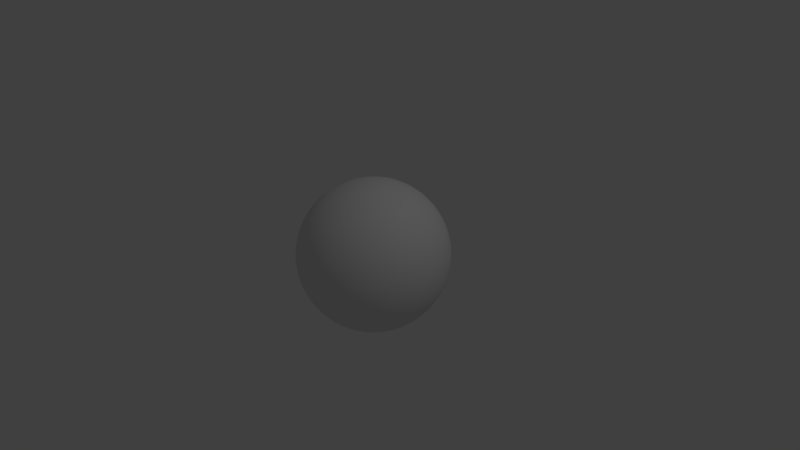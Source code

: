 # Source: ball.blend  (saved by Blender 2.67.0; exported with 4.5.12 LTS)
import bpy
from mathutils import Matrix  # noqa: F401  (used for matrix-valued properties, if any)

bpy.ops.wm.read_factory_settings(use_empty=True)
scene = bpy.context.scene
scene.name = 'Scene'

# ---- collections
col_collection_1 = bpy.data.collections.new('Collection 1'); scene.collection.children.link(col_collection_1)

# ---- materials (node trees are filled in below, after node groups)
mat_ball = bpy.data.materials.new('ball')
mat_ball.alpha_threshold = 0.0
mat_ball.use_transparent_shadow = False
mat_ball.roughness = 0.5
mat_ball.line_color = (0.0, 0.0, 0.0, 1.0)

# ---- material node trees

# ---- world
world_world = bpy.data.worlds.new('World'); scene.world = world_world
world_world.color = (0.05088, 0.05088, 0.05088)
world_world.use_sun_shadow = False
world_world.sun_shadow_jitter_overblur = 0.0
world_world.cycles.sampling_method = 'MANUAL'
world_world.cycles.sample_map_resolution = 256

# ---- cameras
cam_camera = bpy.data.cameras.new('Camera')
cam_camera.clip_end = 100.0
cam_camera.lens = 35.0
cam_camera.sensor_width = 32.0
cam_camera.sensor_height = 18.0
cam_camera.ortho_scale = 7.314
cam_camera.dof.focus_distance = 0.0
cam_camera.dof.aperture_fstop = 128.0

# ---- lights
light_lamp = bpy.data.lights.new('Lamp', 'POINT')
light_lamp.transmission_factor = 0.0
light_lamp.cutoff_distance = 30.0
light_lamp.energy = 100.0
light_lamp.shadow_buffer_clip_start = 1.001
light_lamp.shadow_soft_size = 0.1
light_lamp.shadow_maximum_resolution = 0.006
light_lamp.use_absolute_resolution = True
light_lamp.cycles.use_multiple_importance_sampling = False

# ---- meshes
me_ball = bpy.data.meshes.new('ball')
me_ball.from_pydata([(-0.1545, 0.02447, 0.9877), (-0.3052, 0.04834, 0.9511), (-0.4484, 0.07102, 0.891), (-0.5805, 0.09195, 0.809), (-0.6984, 0.1106, 0.7071), (-0.7991, 0.1266, 0.5878), (-0.88, 0.1394, 0.454), (-0.9393, 0.1488, 0.309), (-0.9755, 0.1545, 0.1564), (-0.9877, 0.1564, -1.788e-07), (-0.9755, 0.1545, -0.1564), (-0.9393, 0.1488, -0.309), (-0.88, 0.1394, -0.454), (-0.7991, 0.1266, -0.5878), (-0.6984, 0.1106, -0.7071), (-0.5805, 0.09195, -0.809), (-0.4484, 0.07102, -0.891), (-0.3052, 0.04834, -0.9511), (-0.1545, 0.02447, -0.9877), (-0.1488, 0.04834, 0.9877), (-0.2939, 0.09549, 0.9511), (-0.4318, 0.1403, 0.891), (-0.559, 0.1816, 0.809), (-0.6725, 0.2185, 0.7071), (-0.7694, 0.25, 0.5878), (-0.8474, 0.2753, 0.454), (-0.9045, 0.2939, 0.309), (-0.9393, 0.3052, 0.1564), (-0.9511, 0.309, -1.788e-07), (-0.9393, 0.3052, -0.1564), (-0.9045, 0.2939, -0.309), (-0.8474, 0.2753, -0.454), (-0.7694, 0.25, -0.5878), (-0.6725, 0.2185, -0.7071), (-0.559, 0.1816, -0.809), (-0.4318, 0.1403, -0.891), (-0.2939, 0.09549, -0.9511), (-0.1488, 0.04834, -0.9877), (-0.1394, 0.07102, 0.9877), (-0.2753, 0.1403, 0.9511), (-0.4045, 0.2061, 0.891), (-0.5237, 0.2668, 0.809), (-0.63, 0.321, 0.7071), (-0.7208, 0.3673, 0.5878), (-0.7939, 0.4045, 0.454), (-0.8474, 0.4318, 0.309), (-0.88, 0.4484, 0.1564), (-0.891, 0.454, -1.788e-07), (-0.88, 0.4484, -0.1564), (-0.8474, 0.4318, -0.309), (-0.7939, 0.4045, -0.454), (-0.7208, 0.3673, -0.5878), (-0.63, 0.321, -0.7071), (-0.5237, 0.2668, -0.809), (-0.4045, 0.2061, -0.891), (-0.2753, 0.1403, -0.9511), (-0.1394, 0.07102, -0.9877), (-0.1266, 0.09195, 0.9877), (-0.25, 0.1816, 0.9511), (-0.3673, 0.2668, 0.891), (-0.4755, 0.3455, 0.809), (-0.5721, 0.4156, 0.7071), (-0.6545, 0.4755, 0.5878), (-0.7208, 0.5237, 0.454), (-0.7694, 0.559, 0.309), (-0.7991, 0.5805, 0.1564), (-0.809, 0.5878, -1.788e-07), (-0.7991, 0.5805, -0.1564), (-0.7694, 0.559, -0.309), (-0.7208, 0.5237, -0.454), (-0.6545, 0.4755, -0.5878), (-0.5721, 0.4156, -0.7071), (-0.4755, 0.3455, -0.809), (-0.3673, 0.2668, -0.891), (-0.25, 0.1816, -0.9511), (-0.1266, 0.09195, -0.9877), (-0.1106, 0.1106, 0.9877), (-0.2185, 0.2185, 0.9511), (-0.321, 0.321, 0.891), (-0.4156, 0.4156, 0.809), (-0.5, 0.5, 0.7071), (-0.5721, 0.5721, 0.5878), (-0.63, 0.63, 0.454), (-0.6725, 0.6725, 0.309), (-0.6984, 0.6984, 0.1564), (-0.7071, 0.7071, -1.788e-07), (-0.6984, 0.6984, -0.1564), (-0.6725, 0.6725, -0.309), (-0.63, 0.63, -0.454), (-0.5721, 0.5721, -0.5878), (-0.5, 0.5, -0.7071), (-0.4156, 0.4156, -0.809), (-0.321, 0.321, -0.891), (-0.2185, 0.2185, -0.9511), (-0.1106, 0.1106, -0.9877), (-0.09195, 0.1266, 0.9877), (-0.1816, 0.25, 0.9511), (-0.2668, 0.3673, 0.891), (-0.3455, 0.4755, 0.809), (-0.4156, 0.5721, 0.7071), (-0.4755, 0.6545, 0.5878), (-0.5237, 0.7208, 0.454), (-0.559, 0.7694, 0.309), (-0.5805, 0.7991, 0.1564), (-0.5878, 0.809, -1.788e-07), (-0.5805, 0.7991, -0.1564), (-0.559, 0.7694, -0.309), (-0.5237, 0.7208, -0.454), (-0.4755, 0.6545, -0.5878), (-0.4156, 0.5721, -0.7071), (-0.3455, 0.4755, -0.809), (-0.2668, 0.3673, -0.891), (-0.1816, 0.25, -0.9511), (-0.09195, 0.1266, -0.9877), (-0.07102, 0.1394, 0.9877), (-0.1403, 0.2753, 0.9511), (-0.2061, 0.4045, 0.891), (-0.2668, 0.5237, 0.809), (-0.321, 0.63, 0.7071), (-0.3673, 0.7208, 0.5878), (-0.4045, 0.7939, 0.454), (-0.4318, 0.8474, 0.309), (-0.4484, 0.88, 0.1564), (-0.454, 0.891, -1.788e-07), (-0.4484, 0.88, -0.1564), (-0.4318, 0.8474, -0.309), (-0.4045, 0.7939, -0.454), (-0.3673, 0.7208, -0.5878), (-0.321, 0.63, -0.7071), (-0.2668, 0.5237, -0.809), (-0.2061, 0.4045, -0.891), (-0.1403, 0.2753, -0.9511), (-0.07102, 0.1394, -0.9877), (-0.04834, 0.1488, 0.9877), (-0.09549, 0.2939, 0.9511), (-0.1403, 0.4318, 0.891), (-0.1816, 0.559, 0.809), (-0.2185, 0.6725, 0.7071), (-0.25, 0.7694, 0.5878), (-0.2753, 0.8474, 0.454), (-0.2939, 0.9045, 0.309), (-0.3052, 0.9393, 0.1564), (-0.309, 0.9511, -1.788e-07), (-0.3052, 0.9393, -0.1564), (-0.2939, 0.9045, -0.309), (-0.2753, 0.8474, -0.454), (-0.25, 0.7694, -0.5878), (-0.2185, 0.6725, -0.7071), (-0.1816, 0.559, -0.809), (-0.1403, 0.4318, -0.891), (-0.09549, 0.2939, -0.9511), (-0.04834, 0.1488, -0.9877), (-0.02447, 0.1545, 0.9877), (-0.04834, 0.3052, 0.9511), (-0.07102, 0.4484, 0.891), (-0.09195, 0.5805, 0.809), (-0.1106, 0.6984, 0.7071), (-0.1266, 0.7991, 0.5878), (-0.1394, 0.88, 0.454), (-0.1488, 0.9393, 0.309), (-0.1545, 0.9755, 0.1564), (-0.1564, 0.9877, -1.788e-07), (-0.1545, 0.9755, -0.1564), (-0.1488, 0.9393, -0.309), (-0.1394, 0.88, -0.454), (-0.1266, 0.7991, -0.5878), (-0.1106, 0.6984, -0.7071), (-0.09195, 0.5805, -0.809), (-0.07102, 0.4484, -0.891), (-0.04834, 0.3052, -0.9511), (-0.02447, 0.1545, -0.9877), (7.895e-07, 0.1564, 0.9877), (7.532e-07, 0.309, 0.9511), (7.818e-07, 0.454, 0.891), (7.666e-07, 0.5878, 0.809), (7.663e-07, 0.7071, 0.7071), (7.605e-07, 0.809, 0.5878), (7.355e-07, 0.891, 0.454), (6.839e-07, 0.9511, 0.309), (7.08e-07, 0.9877, 0.1564), (7.699e-07, 1.0, -1.788e-07), (6.732e-07, 0.9877, -0.1564), (7.629e-07, 0.9511, -0.309), (7.664e-07, 0.891, -0.454), (7.821e-07, 0.809, -0.5878), (7.364e-07, 0.7071, -0.7071), (7.696e-07, 0.5878, -0.809), (7.816e-07, 0.454, -0.891), (7.711e-07, 0.309, -0.9511), (7.898e-07, 0.1564, -0.9877), (0.02447, 0.1545, 0.9877), (0.04834, 0.3052, 0.9511), (0.07102, 0.4484, 0.891), (0.09195, 0.5805, 0.809), (0.1106, 0.6984, 0.7071), (0.1266, 0.7991, 0.5878), (0.1394, 0.88, 0.454), (0.1488, 0.9393, 0.309), (0.1545, 0.9755, 0.1564), (0.1564, 0.9877, -1.788e-07), (0.1545, 0.9755, -0.1564), (0.1488, 0.9393, -0.309), (0.1394, 0.88, -0.454), (0.1266, 0.7991, -0.5878), (0.1106, 0.6984, -0.7071), (0.09195, 0.5805, -0.809), (0.07102, 0.4484, -0.891), (0.04834, 0.3052, -0.9511), (0.02447, 0.1545, -0.9877), (0.04834, 0.1488, 0.9877), (0.09549, 0.2939, 0.9511), (0.1403, 0.4318, 0.891), (0.1816, 0.559, 0.809), (0.2185, 0.6725, 0.7071), (0.25, 0.7694, 0.5878), (0.2753, 0.8474, 0.454), (0.2939, 0.9045, 0.309), (0.3052, 0.9393, 0.1564), (0.309, 0.9511, -1.788e-07), (0.3052, 0.9393, -0.1564), (0.2939, 0.9045, -0.309), (0.2753, 0.8474, -0.454), (0.25, 0.7694, -0.5878), (0.2185, 0.6725, -0.7071), (0.1816, 0.559, -0.809), (0.1403, 0.4318, -0.891), (0.09549, 0.2939, -0.9511), (0.04834, 0.1488, -0.9877), (0.07102, 0.1394, 0.9877), (0.1403, 0.2753, 0.9511), (0.2061, 0.4045, 0.891), (0.2669, 0.5237, 0.809), (0.321, 0.63, 0.7071), (0.3673, 0.7208, 0.5878), (0.4045, 0.7939, 0.454), (0.4318, 0.8474, 0.309), (0.4484, 0.88, 0.1564), (0.454, 0.891, -1.788e-07), (0.4484, 0.88, -0.1564), (0.4318, 0.8474, -0.309), (0.4045, 0.7939, -0.454), (0.3673, 0.7208, -0.5878), (0.321, 0.63, -0.7071), (0.2668, 0.5237, -0.809), (0.2061, 0.4045, -0.891), (0.1403, 0.2753, -0.9511), (0.07102, 0.1394, -0.9877), (0.09195, 0.1266, 0.9877), (0.1816, 0.25, 0.9511), (0.2669, 0.3673, 0.891), (0.3455, 0.4755, 0.809), (0.4156, 0.5721, 0.7071), (0.4755, 0.6545, 0.5878), (0.5237, 0.7208, 0.454), (0.559, 0.7694, 0.309), (0.5805, 0.7991, 0.1564), (0.5878, 0.809, -1.788e-07), (0.5805, 0.7991, -0.1564), (0.559, 0.7694, -0.309), (0.5237, 0.7208, -0.454), (0.4755, 0.6545, -0.5878), (0.4156, 0.5721, -0.7071), (0.3455, 0.4755, -0.809), (0.2668, 0.3673, -0.891), (0.1816, 0.25, -0.9511), (0.09195, 0.1266, -0.9877), (0.1106, 0.1106, 0.9877), (0.2185, 0.2185, 0.9511), (0.321, 0.321, 0.891), (0.4156, 0.4156, 0.809), (0.5, 0.5, 0.7071), (0.5721, 0.5721, 0.5878), (0.63, 0.63, 0.454), (0.6725, 0.6725, 0.309), (0.6984, 0.6984, 0.1564), (0.7071, 0.7071, -1.788e-07), (0.6984, 0.6984, -0.1564), (0.6725, 0.6725, -0.309), (0.63, 0.63, -0.454), (0.5721, 0.5721, -0.5878), (0.5, 0.5, -0.7071), (0.4156, 0.4156, -0.809), (0.321, 0.321, -0.891), (0.2185, 0.2185, -0.9511), (0.1106, 0.1106, -0.9877), (0.1266, 0.09195, 0.9877), (0.25, 0.1816, 0.9511), (0.3673, 0.2668, 0.891), (0.4755, 0.3455, 0.809), (0.5721, 0.4156, 0.7071), (0.6545, 0.4755, 0.5878), (0.7208, 0.5237, 0.454), (0.7694, 0.559, 0.309), (0.7991, 0.5805, 0.1564), (0.809, 0.5878, -1.788e-07), (0.7991, 0.5805, -0.1564), (0.7694, 0.559, -0.309), (0.7208, 0.5237, -0.454), (0.6545, 0.4755, -0.5878), (0.5721, 0.4156, -0.7071), (0.4755, 0.3455, -0.809), (0.3673, 0.2668, -0.891), (0.25, 0.1816, -0.9511), (0.1266, 0.09195, -0.9877), (0.1394, 0.07102, 0.9877), (0.2753, 0.1403, 0.9511), (0.4045, 0.2061, 0.891), (0.5237, 0.2668, 0.809), (0.63, 0.321, 0.7071), (0.7208, 0.3673, 0.5878), (0.7939, 0.4045, 0.454), (0.8474, 0.4318, 0.309), (0.88, 0.4484, 0.1564), (0.891, 0.454, -1.788e-07), (0.88, 0.4484, -0.1564), (0.8474, 0.4318, -0.309), (0.7939, 0.4045, -0.454), (0.7208, 0.3673, -0.5878), (0.63, 0.321, -0.7071), (0.5237, 0.2668, -0.809), (0.4045, 0.2061, -0.891), (0.2753, 0.1403, -0.9511), (0.1394, 0.07102, -0.9877), (0.1488, 0.04834, 0.9877), (0.2939, 0.09549, 0.9511), (0.4318, 0.1403, 0.891), (0.559, 0.1816, 0.809), (0.6725, 0.2185, 0.7071), (0.7694, 0.25, 0.5878), (0.8474, 0.2753, 0.454), (0.9045, 0.2939, 0.309), (0.9393, 0.3052, 0.1564), (0.9511, 0.309, -1.788e-07), (0.9393, 0.3052, -0.1564), (0.9045, 0.2939, -0.309), (0.8474, 0.2753, -0.454), (0.7694, 0.25, -0.5878), (0.6725, 0.2185, -0.7071), (0.559, 0.1816, -0.809), (0.4318, 0.1403, -0.891), (0.2939, 0.09549, -0.9511), (0.1488, 0.04834, -0.9877), (0.1545, 0.02447, 0.9877), (0.3052, 0.04834, 0.9511), (0.4484, 0.07102, 0.891), (0.5806, 0.09195, 0.809), (0.6984, 0.1106, 0.7071), (0.7991, 0.1266, 0.5878), (0.88, 0.1394, 0.454), (0.9393, 0.1488, 0.309), (0.9755, 0.1545, 0.1564), (0.9877, 0.1564, -1.788e-07), (0.9755, 0.1545, -0.1564), (0.9393, 0.1488, -0.309), (0.88, 0.1394, -0.454), (0.7991, 0.1266, -0.5878), (0.6984, 0.1106, -0.7071), (0.5806, 0.09195, -0.809), (0.4484, 0.07102, -0.891), (0.3052, 0.04834, -0.9511), (0.1545, 0.02447, -0.9877), (0.1564, 2.095e-08, 0.9877), (0.309, 7.966e-08, 0.9511), (0.454, 6.572e-08, 0.891), (0.5878, 5.419e-08, 0.809), (0.7071, 8.59e-08, 0.7071), (0.809, 4.36e-08, 0.5878), (0.891, 1.329e-07, 0.454), (0.9511, 1.457e-07, 0.309), (0.9877, 1.805e-07, 0.1564), (1.0, 1.28e-07, -1.788e-07), (0.9877, 2.487e-07, -0.1564), (0.9511, 1.443e-07, -0.309), (0.891, 1.26e-07, -0.454), (0.809, 7.011e-08, -0.5878), (0.7071, 1.727e-07, -0.7071), (0.5878, 1.396e-07, -0.809), (0.454, 8.341e-08, -0.891), (0.309, 3.333e-08, -0.9511), (0.1564, 2.062e-08, -0.9877), (0.1545, -0.02447, 0.9877), (0.3052, -0.04834, 0.9511), (0.4484, -0.07102, 0.891), (0.5806, -0.09195, 0.809), (0.6984, -0.1106, 0.7071), (0.7991, -0.1266, 0.5878), (0.88, -0.1394, 0.454), (0.9393, -0.1488, 0.309), (0.9755, -0.1545, 0.1564), (0.9877, -0.1564, -1.788e-07), (0.9755, -0.1545, -0.1564), (0.9393, -0.1488, -0.309), (0.88, -0.1394, -0.454), (0.7991, -0.1266, -0.5878), (0.6984, -0.1106, -0.7071), (0.5806, -0.09195, -0.809), (0.4484, -0.07102, -0.891), (0.3052, -0.04834, -0.9511), (0.1545, -0.02447, -0.9877), (0.1488, -0.04834, 0.9877), (0.2939, -0.09549, 0.9511), (0.4318, -0.1403, 0.891), (0.559, -0.1816, 0.809), (0.6725, -0.2185, 0.7071), (0.7694, -0.25, 0.5878), (0.8474, -0.2753, 0.454), (0.9045, -0.2939, 0.309), (0.9393, -0.3052, 0.1564), (0.9511, -0.309, -1.788e-07), (0.9393, -0.3052, -0.1564), (0.9045, -0.2939, -0.309), (0.8474, -0.2753, -0.454), (0.7694, -0.25, -0.5878), (0.6725, -0.2185, -0.7071), (0.559, -0.1816, -0.809), (0.4318, -0.1403, -0.891), (0.2939, -0.09549, -0.9511), (0.1488, -0.04834, -0.9877), (0.1394, -0.07102, 0.9877), (0.2753, -0.1403, 0.9511), (0.4045, -0.2061, 0.891), (0.5237, -0.2668, 0.809), (0.63, -0.321, 0.7071), (0.7208, -0.3673, 0.5878), (0.7939, -0.4045, 0.454), (0.8474, -0.4318, 0.309), (0.88, -0.4484, 0.1564), (0.891, -0.454, -1.788e-07), (0.88, -0.4484, -0.1564), (0.8474, -0.4318, -0.309), (0.7939, -0.4045, -0.454), (0.7208, -0.3673, -0.5878), (0.63, -0.321, -0.7071), (0.5237, -0.2668, -0.809), (0.4045, -0.2061, -0.891), (0.2753, -0.1403, -0.9511), (0.1394, -0.07102, -0.9877), (0.1266, -0.09195, 0.9877), (0.25, -0.1816, 0.9511), (0.3673, -0.2668, 0.891), (0.4755, -0.3455, 0.809), (0.5721, -0.4156, 0.7071), (0.6545, -0.4755, 0.5878), (0.7208, -0.5237, 0.454), (0.7694, -0.559, 0.309), (0.7991, -0.5805, 0.1564), (0.809, -0.5878, -1.788e-07), (0.7991, -0.5805, -0.1564), (0.7694, -0.559, -0.309), (0.7208, -0.5237, -0.454), (0.6545, -0.4755, -0.5878), (0.5721, -0.4156, -0.7071), (0.4755, -0.3455, -0.809), (0.3673, -0.2668, -0.891), (0.25, -0.1816, -0.9511), (0.1266, -0.09195, -0.9877), (0.1106, -0.1106, 0.9877), (0.2185, -0.2185, 0.9511), (0.321, -0.321, 0.891), (0.4156, -0.4156, 0.809), (0.5, -0.5, 0.7071), (0.5721, -0.5721, 0.5878), (0.63, -0.63, 0.454), (0.6725, -0.6725, 0.309), (0.6984, -0.6984, 0.1564), (0.7071, -0.7071, -1.788e-07), (0.6984, -0.6984, -0.1564), (0.6725, -0.6725, -0.309), (0.63, -0.63, -0.454), (0.5721, -0.5721, -0.5878), (0.5, -0.5, -0.7071), (0.4156, -0.4156, -0.809), (0.321, -0.321, -0.891), (0.2185, -0.2185, -0.9511), (0.1106, -0.1106, -0.9877), (0.09195, -0.1266, 0.9877), (0.1816, -0.25, 0.9511), (0.2669, -0.3673, 0.891), (0.3455, -0.4755, 0.809), (0.4156, -0.5721, 0.7071), (0.4755, -0.6545, 0.5878), (0.5237, -0.7208, 0.454), (0.559, -0.7694, 0.309), (0.5806, -0.7991, 0.1564), (0.5878, -0.809, -1.788e-07), (0.5806, -0.7991, -0.1564), (0.559, -0.7694, -0.309), (0.5237, -0.7208, -0.454), (0.4755, -0.6545, -0.5878), (0.4156, -0.5721, -0.7071), (0.3455, -0.4755, -0.809), (0.2669, -0.3673, -0.891), (0.1816, -0.25, -0.9511), (0.09195, -0.1266, -0.9877), (0.07102, -0.1394, 0.9877), (0.1403, -0.2753, 0.9511), (0.2061, -0.4045, 0.891), (0.2669, -0.5237, 0.809), (0.321, -0.63, 0.7071), (0.3673, -0.7208, 0.5878), (0.4045, -0.7939, 0.454), (0.4318, -0.8474, 0.309), (0.4484, -0.88, 0.1564), (0.454, -0.891, -1.788e-07), (0.4484, -0.88, -0.1564), (0.4318, -0.8474, -0.309), (0.4045, -0.7939, -0.454), (0.3673, -0.7208, -0.5878), (0.321, -0.63, -0.7071), (0.2669, -0.5237, -0.809), (0.2061, -0.4045, -0.891), (0.1403, -0.2753, -0.9511), (0.07102, -0.1394, -0.9877), (0.04834, -0.1488, 0.9877), (0.09549, -0.2939, 0.9511), (0.1403, -0.4318, 0.891), (0.1816, -0.559, 0.809), (0.2185, -0.6725, 0.7071), (0.25, -0.7694, 0.5878), (0.2753, -0.8474, 0.454), (0.2939, -0.9045, 0.309), (0.3052, -0.9393, 0.1564), (0.309, -0.9511, -1.788e-07), (0.3052, -0.9393, -0.1564), (0.2939, -0.9045, -0.309), (0.2753, -0.8474, -0.454), (0.25, -0.7694, -0.5878), (0.2185, -0.6725, -0.7071), (0.1816, -0.559, -0.809), (0.1403, -0.4318, -0.891), (0.09549, -0.2939, -0.9511), (0.04834, -0.1488, -0.9877), (0.02447, -0.1545, 0.9877), (0.04834, -0.3052, 0.9511), (0.07102, -0.4484, 0.891), (0.09195, -0.5805, 0.809), (0.1106, -0.6984, 0.7071), (0.1266, -0.7991, 0.5878), (0.1394, -0.88, 0.454), (0.1488, -0.9393, 0.309), (0.1545, -0.9755, 0.1564), (0.1564, -0.9877, -1.788e-07), (0.1545, -0.9755, -0.1564), (0.1488, -0.9393, -0.309), (0.1394, -0.88, -0.454), (0.1266, -0.7991, -0.5878), (0.1106, -0.6984, -0.7071), (0.09195, -0.5805, -0.809), (0.07102, -0.4484, -0.891), (0.04834, -0.3052, -0.9511), (0.02447, -0.1545, -0.9877), (8.355e-07, -0.1564, 0.9877), (9.071e-07, -0.309, 0.9511), (9.106e-07, -0.454, 0.891), (9.412e-07, -0.5878, 0.809), (8.9e-07, -0.7071, 0.7071), (9.601e-07, -0.809, 0.5878), (9.37e-07, -0.891, 0.454), (1.044e-06, -0.9511, 0.309), (1.043e-06, -0.9877, 0.1564), (1.041e-06, -1.0, -1.788e-07), (1.128e-06, -0.9877, -0.1564), (1.042e-06, -0.9511, -0.309), (9.89e-07, -0.891, -0.454), (9.424e-07, -0.809, -0.5878), (1.078e-06, -0.7071, -0.7071), (9.457e-07, -0.5878, -0.809), (9.383e-07, -0.454, -0.891), (8.515e-07, -0.309, -0.9511), (8.31e-07, -0.1564, -0.9877), (-0.02447, -0.1545, 0.9877), (-0.04834, -0.3052, 0.9511), (-0.07102, -0.4484, 0.891), (-0.09195, -0.5805, 0.809), (-0.1106, -0.6984, 0.7071), (-0.1266, -0.7991, 0.5878), (-0.1394, -0.88, 0.454), (-0.1488, -0.9393, 0.309), (-0.1545, -0.9755, 0.1564), (-0.1564, -0.9877, -1.788e-07), (-0.1545, -0.9755, -0.1564), (-0.1488, -0.9393, -0.309), (-0.1394, -0.88, -0.454), (-0.1266, -0.7991, -0.5878), (-0.1106, -0.6984, -0.7071), (-0.09195, -0.5805, -0.809), (-0.07102, -0.4484, -0.891), (-0.04834, -0.3052, -0.9511), (-0.02447, -0.1545, -0.9877), (-0.04834, -0.1488, 0.9877), (-0.09549, -0.2939, 0.9511), (-0.1403, -0.4318, 0.891), (-0.1816, -0.559, 0.809), (-0.2185, -0.6725, 0.7071), (-0.25, -0.7694, 0.5878), (-0.2753, -0.8474, 0.454), (-0.2939, -0.9045, 0.309), (-0.3052, -0.9393, 0.1564), (-0.309, -0.9511, -1.788e-07), (-0.3052, -0.9393, -0.1564), (-0.2939, -0.9045, -0.309), (-0.2753, -0.8474, -0.454), (-0.25, -0.7694, -0.5878), (-0.2185, -0.6725, -0.7071), (-0.1816, -0.559, -0.809), (-0.1403, -0.4318, -0.891), (-0.09549, -0.2939, -0.9511), (-0.04834, -0.1488, -0.9877), (-0.07102, -0.1394, 0.9877), (-0.1403, -0.2753, 0.9511), (-0.2061, -0.4045, 0.891), (-0.2668, -0.5237, 0.809), (-0.321, -0.63, 0.7071), (-0.3673, -0.7208, 0.5878), (-0.4045, -0.7939, 0.454), (-0.4318, -0.8474, 0.309), (-0.4484, -0.88, 0.1564), (-0.454, -0.891, -1.788e-07), (-0.4484, -0.88, -0.1564), (-0.4318, -0.8474, -0.309), (-0.4045, -0.7939, -0.454), (-0.3673, -0.7208, -0.5878), (-0.321, -0.63, -0.7071), (-0.2668, -0.5237, -0.809), (-0.2061, -0.4045, -0.891), (-0.1403, -0.2753, -0.9511), (-0.07102, -0.1394, -0.9877), (-0.09195, -0.1266, 0.9877), (-0.1816, -0.25, 0.9511), (-0.2668, -0.3673, 0.891), (-0.3455, -0.4755, 0.809), (-0.4156, -0.5721, 0.7071), (-0.4755, -0.6545, 0.5878), (-0.5237, -0.7208, 0.454), (-0.559, -0.7694, 0.309), (-0.5805, -0.7991, 0.1564), (-0.5878, -0.809, -1.788e-07), (-0.5805, -0.7991, -0.1564), (-0.559, -0.7694, -0.309), (-0.5237, -0.7208, -0.454), (-0.4755, -0.6545, -0.5878), (-0.4156, -0.5721, -0.7071), (-0.3455, -0.4755, -0.809), (-0.2668, -0.3673, -0.891), (-0.1816, -0.25, -0.9511), (-0.09195, -0.1266, -0.9877), (2.351e-07, -5.676e-07, 1.0), (-0.1106, -0.1106, 0.9877), (-0.2185, -0.2185, 0.9511), (-0.321, -0.321, 0.891), (-0.4156, -0.4156, 0.809), (-0.5, -0.5, 0.7071), (-0.5721, -0.5721, 0.5878), (-0.63, -0.63, 0.454), (-0.6725, -0.6725, 0.309), (-0.6984, -0.6984, 0.1564), (-0.7071, -0.7071, -1.788e-07), (-0.6984, -0.6984, -0.1564), (-0.6725, -0.6725, -0.309), (-0.63, -0.63, -0.454), (-0.5721, -0.5721, -0.5878), (-0.5, -0.5, -0.7071), (-0.4156, -0.4156, -0.809), (-0.321, -0.321, -0.891), (-0.2185, -0.2185, -0.9511), (-0.1106, -0.1106, -0.9877), (-0.1266, -0.09195, 0.9877), (-0.25, -0.1816, 0.9511), (-0.3673, -0.2668, 0.891), (-0.4755, -0.3455, 0.809), (-0.5721, -0.4156, 0.7071), (-0.6545, -0.4755, 0.5878), (-0.7208, -0.5237, 0.454), (-0.7694, -0.559, 0.309), (-0.7991, -0.5805, 0.1564), (-0.809, -0.5878, -1.788e-07), (-0.7991, -0.5806, -0.1564), (-0.7694, -0.559, -0.309), (-0.7208, -0.5237, -0.454), (-0.6545, -0.4755, -0.5878), (-0.5721, -0.4156, -0.7071), (-0.4755, -0.3455, -0.809), (-0.3673, -0.2668, -0.891), (-0.25, -0.1816, -0.9511), (-0.1266, -0.09195, -0.9877), (-0.1394, -0.07102, 0.9877), (-0.2753, -0.1403, 0.9511), (-0.4045, -0.2061, 0.891), (-0.5237, -0.2668, 0.809), (-0.63, -0.321, 0.7071), (-0.7208, -0.3673, 0.5878), (-0.7939, -0.4045, 0.454), (-0.8474, -0.4318, 0.309), (-0.88, -0.4484, 0.1564), (-0.891, -0.454, -1.788e-07), (-0.88, -0.4484, -0.1564), (-0.8474, -0.4318, -0.309), (-0.7939, -0.4045, -0.454), (-0.7208, -0.3673, -0.5878), (-0.63, -0.321, -0.7071), (-0.5237, -0.2668, -0.809), (-0.4045, -0.2061, -0.891), (-0.2753, -0.1403, -0.9511), (-0.1394, -0.07102, -0.9877), (-0.1488, -0.04834, 0.9877), (-0.2939, -0.09549, 0.9511), (-0.4318, -0.1403, 0.891), (-0.559, -0.1816, 0.809), (-0.6725, -0.2185, 0.7071), (-0.7694, -0.25, 0.5878), (-0.8474, -0.2753, 0.454), (-0.9045, -0.2939, 0.309), (-0.9393, -0.3052, 0.1564), (-0.9511, -0.309, -1.788e-07), (-0.9393, -0.3052, -0.1564), (-0.9045, -0.2939, -0.309), (-0.8474, -0.2753, -0.454), (-0.7694, -0.25, -0.5878), (-0.6725, -0.2185, -0.7071), (-0.559, -0.1816, -0.809), (-0.4318, -0.1403, -0.891), (-0.2939, -0.09549, -0.9511), (-0.1488, -0.04834, -0.9877), (-0.1545, -0.02447, 0.9877), (-0.3052, -0.04834, 0.9511), (-0.4484, -0.07102, 0.891), (-0.5805, -0.09195, 0.809), (-0.6984, -0.1106, 0.7071), (-0.7991, -0.1266, 0.5878), (-0.88, -0.1394, 0.454), (-0.9393, -0.1488, 0.309), (-0.9755, -0.1545, 0.1564), (-0.9877, -0.1564, -1.788e-07), (-0.9755, -0.1545, -0.1564), (-0.9393, -0.1488, -0.309), (-0.88, -0.1394, -0.454), (-0.7991, -0.1266, -0.5878), (-0.6984, -0.1106, -0.7071), (-0.5805, -0.09195, -0.809), (-0.4484, -0.07102, -0.891), (-0.3052, -0.04834, -0.9511), (-0.1545, -0.02447, -0.9877), (8.027e-07, 0.0, -1.0), (-0.1564, -4.474e-08, 0.9877), (-0.309, -1.255e-07, 0.9511), (-0.454, -1.086e-07, 0.891), (-0.5878, -1.567e-07, 0.809), (-0.7071, -1.423e-07, 0.7071), (-0.809, -2.526e-07, 0.5878), (-0.891, -1.799e-07, 0.454), (-0.9511, -3.508e-07, 0.309), (-0.9877, -3.213e-07, 0.1564), (-1.0, -2.928e-07, -1.788e-07), (-0.9877, -4.498e-07, -0.1564), (-0.9511, -3.238e-07, -0.309), (-0.891, -2.373e-07, -0.454), (-0.809, -1.947e-07, -0.5878), (-0.7071, -3.376e-07, -0.7071), (-0.5878, -1.999e-07, -0.809), (-0.454, -1.852e-07, -0.891), (-0.309, -8.361e-08, -0.9511), (-0.1564, -5.127e-08, -0.9877)], [], [(17, 16, 35, 36), (14, 13, 32, 33), (11, 10, 29, 30), (8, 7, 26, 27), (5, 4, 23, 24), (2, 1, 20, 21), (16, 15, 34, 35), (13, 12, 31, 32), (10, 9, 28, 29), (7, 6, 25, 26), (4, 3, 22, 23), (1, 0, 19, 20), (18, 17, 36, 37), (15, 14, 33, 34), (12, 11, 30, 31), (9, 8, 27, 28), (6, 5, 24, 25), (3, 2, 21, 22), (30, 29, 48, 49), (27, 26, 45, 46), (24, 23, 42, 43), (21, 20, 39, 40), (35, 34, 53, 54), (32, 31, 50, 51), (29, 28, 47, 48), (26, 25, 44, 45), (23, 22, 41, 42), (20, 19, 38, 39), (37, 36, 55, 56), (34, 33, 52, 53), (31, 30, 49, 50), (28, 27, 46, 47), (25, 24, 43, 44), (22, 21, 40, 41), (36, 35, 54, 55), (33, 32, 51, 52), (43, 42, 61, 62), (40, 39, 58, 59), (54, 53, 72, 73), (51, 50, 69, 70), (48, 47, 66, 67), (45, 44, 63, 64), (42, 41, 60, 61), (39, 38, 57, 58), (56, 55, 74, 75), (53, 52, 71, 72), (50, 49, 68, 69), (47, 46, 65, 66), (44, 43, 62, 63), (41, 40, 59, 60), (55, 54, 73, 74), (52, 51, 70, 71), (49, 48, 67, 68), (46, 45, 64, 65), (73, 72, 91, 92), (70, 69, 88, 89), (67, 66, 85, 86), (64, 63, 82, 83), (61, 60, 79, 80), (58, 57, 76, 77), (75, 74, 93, 94), (72, 71, 90, 91), (69, 68, 87, 88), (66, 65, 84, 85), (63, 62, 81, 82), (60, 59, 78, 79), (74, 73, 92, 93), (71, 70, 89, 90), (68, 67, 86, 87), (65, 64, 83, 84), (62, 61, 80, 81), (59, 58, 77, 78), (92, 91, 110, 111), (89, 88, 107, 108), (86, 85, 104, 105), (83, 82, 101, 102), (80, 79, 98, 99), (77, 76, 95, 96), (94, 93, 112, 113), (91, 90, 109, 110), (88, 87, 106, 107), (85, 84, 103, 104), (82, 81, 100, 101), (79, 78, 97, 98), (93, 92, 111, 112), (90, 89, 108, 109), (87, 86, 105, 106), (84, 83, 102, 103), (81, 80, 99, 100), (78, 77, 96, 97), (111, 110, 129, 130), (108, 107, 126, 127), (105, 104, 123, 124), (102, 101, 120, 121), (99, 98, 117, 118), (96, 95, 114, 115), (113, 112, 131, 132), (110, 109, 128, 129), (107, 106, 125, 126), (104, 103, 122, 123), (101, 100, 119, 120), (98, 97, 116, 117), (112, 111, 130, 131), (109, 108, 127, 128), (106, 105, 124, 125), (103, 102, 121, 122), (100, 99, 118, 119), (97, 96, 115, 116), (121, 120, 139, 140), (118, 117, 136, 137), (115, 114, 133, 134), (132, 131, 150, 151), (129, 128, 147, 148), (126, 125, 144, 145), (123, 122, 141, 142), (120, 119, 138, 139), (117, 116, 135, 136), (131, 130, 149, 150), (128, 127, 146, 147), (125, 124, 143, 144), (122, 121, 140, 141), (119, 118, 137, 138), (116, 115, 134, 135), (130, 129, 148, 149), (127, 126, 145, 146), (124, 123, 142, 143), (134, 133, 152, 153), (151, 150, 169, 170), (148, 147, 166, 167), (145, 144, 163, 164), (142, 141, 160, 161), (139, 138, 157, 158), (136, 135, 154, 155), (150, 149, 168, 169), (147, 146, 165, 166), (144, 143, 162, 163), (141, 140, 159, 160), (138, 137, 156, 157), (135, 134, 153, 154), (149, 148, 167, 168), (146, 145, 164, 165), (143, 142, 161, 162), (140, 139, 158, 159), (137, 136, 155, 156), (170, 169, 188, 189), (167, 166, 185, 186), (164, 163, 182, 183), (161, 160, 179, 180), (158, 157, 176, 177), (155, 154, 173, 174), (169, 168, 187, 188), (166, 165, 184, 185), (163, 162, 181, 182), (160, 159, 178, 179), (157, 156, 175, 176), (154, 153, 172, 173), (168, 167, 186, 187), (165, 164, 183, 184), (162, 161, 180, 181), (159, 158, 177, 178), (156, 155, 174, 175), (153, 152, 171, 172), (189, 188, 207, 208), (186, 185, 204, 205), (183, 182, 201, 202), (180, 179, 198, 199), (177, 176, 195, 196), (174, 173, 192, 193), (188, 187, 206, 207), (185, 184, 203, 204), (182, 181, 200, 201), (179, 178, 197, 198), (176, 175, 194, 195), (173, 172, 191, 192), (187, 186, 205, 206), (184, 183, 202, 203), (181, 180, 199, 200), (178, 177, 196, 197), (175, 174, 193, 194), (172, 171, 190, 191), (202, 201, 220, 221), (199, 198, 217, 218), (196, 195, 214, 215), (193, 192, 211, 212), (207, 206, 225, 226), (204, 203, 222, 223), (201, 200, 219, 220), (198, 197, 216, 217), (195, 194, 213, 214), (192, 191, 210, 211), (206, 205, 224, 225), (203, 202, 221, 222), (200, 199, 218, 219), (197, 196, 215, 216), (194, 193, 212, 213), (191, 190, 209, 210), (208, 207, 226, 227), (205, 204, 223, 224), (212, 211, 230, 231), (226, 225, 244, 245), (223, 222, 241, 242), (220, 219, 238, 239), (217, 216, 235, 236), (214, 213, 232, 233), (211, 210, 229, 230), (225, 224, 243, 244), (222, 221, 240, 241), (219, 218, 237, 238), (216, 215, 234, 235), (213, 212, 231, 232), (210, 209, 228, 229), (227, 226, 245, 246), (224, 223, 242, 243), (221, 220, 239, 240), (218, 217, 236, 237), (215, 214, 233, 234), (245, 244, 263, 264), (242, 241, 260, 261), (239, 238, 257, 258), (236, 235, 254, 255), (233, 232, 251, 252), (230, 229, 248, 249), (244, 243, 262, 263), (241, 240, 259, 260), (238, 237, 256, 257), (235, 234, 253, 254), (232, 231, 250, 251), (229, 228, 247, 248), (246, 245, 264, 265), (243, 242, 261, 262), (240, 239, 258, 259), (237, 236, 255, 256), (234, 233, 252, 253), (231, 230, 249, 250), (264, 263, 282, 283), (261, 260, 279, 280), (258, 257, 276, 277), (255, 254, 273, 274), (252, 251, 270, 271), (249, 248, 267, 268), (263, 262, 281, 282), (260, 259, 278, 279), (257, 256, 275, 276), (254, 253, 272, 273), (251, 250, 269, 270), (248, 247, 266, 267), (265, 264, 283, 284), (262, 261, 280, 281), (259, 258, 277, 278), (256, 255, 274, 275), (253, 252, 271, 272), (250, 249, 268, 269), (280, 279, 298, 299), (277, 276, 295, 296), (274, 273, 292, 293), (271, 270, 289, 290), (268, 267, 286, 287), (282, 281, 300, 301), (279, 278, 297, 298), (276, 275, 294, 295), (273, 272, 291, 292), (270, 269, 288, 289), (267, 266, 285, 286), (284, 283, 302, 303), (281, 280, 299, 300), (278, 277, 296, 297), (275, 274, 293, 294), (272, 271, 290, 291), (269, 268, 287, 288), (283, 282, 301, 302), (293, 292, 311, 312), (290, 289, 308, 309), (287, 286, 305, 306), (301, 300, 319, 320), (298, 297, 316, 317), (295, 294, 313, 314), (292, 291, 310, 311), (289, 288, 307, 308), (286, 285, 304, 305), (303, 302, 321, 322), (300, 299, 318, 319), (297, 296, 315, 316), (294, 293, 312, 313), (291, 290, 309, 310), (288, 287, 306, 307), (302, 301, 320, 321), (299, 298, 317, 318), (296, 295, 314, 315), (320, 319, 338, 339), (317, 316, 335, 336), (314, 313, 332, 333), (311, 310, 329, 330), (308, 307, 326, 327), (305, 304, 323, 324), (322, 321, 340, 341), (319, 318, 337, 338), (316, 315, 334, 335), (313, 312, 331, 332), (310, 309, 328, 329), (307, 306, 325, 326), (321, 320, 339, 340), (318, 317, 336, 337), (315, 314, 333, 334), (312, 311, 330, 331), (309, 308, 327, 328), (306, 305, 324, 325), (339, 338, 357, 358), (336, 335, 354, 355), (333, 332, 351, 352), (330, 329, 348, 349), (327, 326, 345, 346), (324, 323, 342, 343), (341, 340, 359, 360), (338, 337, 356, 357), (335, 334, 353, 354), (332, 331, 350, 351), (329, 328, 347, 348), (326, 325, 344, 345), (340, 339, 358, 359), (337, 336, 355, 356), (334, 333, 352, 353), (331, 330, 349, 350), (328, 327, 346, 347), (325, 324, 343, 344), (358, 357, 376, 377), (355, 354, 373, 374), (352, 351, 370, 371), (349, 348, 367, 368), (346, 345, 364, 365), (343, 342, 361, 362), (360, 359, 378, 379), (357, 356, 375, 376), (354, 353, 372, 373), (351, 350, 369, 370), (348, 347, 366, 367), (345, 344, 363, 364), (359, 358, 377, 378), (356, 355, 374, 375), (353, 352, 371, 372), (350, 349, 368, 369), (347, 346, 365, 366), (344, 343, 362, 363), (371, 370, 389, 390), (368, 367, 386, 387), (365, 364, 383, 384), (362, 361, 380, 381), (379, 378, 397, 398), (376, 375, 394, 395), (373, 372, 391, 392), (370, 369, 388, 389), (367, 366, 385, 386), (364, 363, 382, 383), (378, 377, 396, 397), (375, 374, 393, 394), (372, 371, 390, 391), (369, 368, 387, 388), (366, 365, 384, 385), (363, 362, 381, 382), (377, 376, 395, 396), (374, 373, 392, 393), (384, 383, 402, 403), (381, 380, 399, 400), (398, 397, 416, 417), (395, 394, 413, 414), (392, 391, 410, 411), (389, 388, 407, 408), (386, 385, 404, 405), (383, 382, 401, 402), (397, 396, 415, 416), (394, 393, 412, 413), (391, 390, 409, 410), (388, 387, 406, 407), (385, 384, 403, 404), (382, 381, 400, 401), (396, 395, 414, 415), (393, 392, 411, 412), (390, 389, 408, 409), (387, 386, 405, 406), (417, 416, 435, 436), (414, 413, 432, 433), (411, 410, 429, 430), (408, 407, 426, 427), (405, 404, 423, 424), (402, 401, 420, 421), (416, 415, 434, 435), (413, 412, 431, 432), (410, 409, 428, 429), (407, 406, 425, 426), (404, 403, 422, 423), (401, 400, 419, 420), (415, 414, 433, 434), (412, 411, 430, 431), (409, 408, 427, 428), (406, 405, 424, 425), (403, 402, 421, 422), (400, 399, 418, 419), (436, 435, 454, 455), (433, 432, 451, 452), (430, 429, 448, 449), (427, 426, 445, 446), (424, 423, 442, 443), (421, 420, 439, 440), (435, 434, 453, 454), (432, 431, 450, 451), (429, 428, 447, 448), (426, 425, 444, 445), (423, 422, 441, 442), (420, 419, 438, 439), (434, 433, 452, 453), (431, 430, 449, 450), (428, 427, 446, 447), (425, 424, 443, 444), (422, 421, 440, 441), (419, 418, 437, 438), (452, 451, 470, 471), (449, 448, 467, 468), (446, 445, 464, 465), (443, 442, 461, 462), (440, 439, 458, 459), (454, 453, 472, 473), (451, 450, 469, 470), (448, 447, 466, 467), (445, 444, 463, 464), (442, 441, 460, 461), (439, 438, 457, 458), (453, 452, 471, 472), (450, 449, 468, 469), (447, 446, 465, 466), (444, 443, 462, 463), (441, 440, 459, 460), (438, 437, 456, 457), (455, 454, 473, 474), (462, 461, 480, 481), (459, 458, 477, 478), (473, 472, 491, 492), (470, 469, 488, 489), (467, 466, 485, 486), (464, 463, 482, 483), (461, 460, 479, 480), (458, 457, 476, 477), (472, 471, 490, 491), (469, 468, 487, 488), (466, 465, 484, 485), (463, 462, 481, 482), (460, 459, 478, 479), (457, 456, 475, 476), (474, 473, 492, 493), (471, 470, 489, 490), (468, 467, 486, 487), (465, 464, 483, 484), (491, 490, 509, 510), (488, 487, 506, 507), (485, 484, 503, 504), (482, 481, 500, 501), (479, 478, 497, 498), (476, 475, 494, 495), (493, 492, 511, 512), (490, 489, 508, 509), (487, 486, 505, 506), (484, 483, 502, 503), (481, 480, 499, 500), (478, 477, 496, 497), (492, 491, 510, 511), (489, 488, 507, 508), (486, 485, 504, 505), (483, 482, 501, 502), (480, 479, 498, 499), (477, 476, 495, 496), (510, 509, 528, 529), (507, 506, 525, 526), (504, 503, 522, 523), (501, 500, 519, 520), (498, 497, 516, 517), (495, 494, 513, 514), (512, 511, 530, 531), (509, 508, 527, 528), (506, 505, 524, 525), (503, 502, 521, 522), (500, 499, 518, 519), (497, 496, 515, 516), (511, 510, 529, 530), (508, 507, 526, 527), (505, 504, 523, 524), (502, 501, 520, 521), (499, 498, 517, 518), (496, 495, 514, 515), (529, 528, 547, 548), (526, 525, 544, 545), (523, 522, 541, 542), (520, 519, 538, 539), (517, 516, 535, 536), (514, 513, 532, 533), (531, 530, 549, 550), (528, 527, 546, 547), (525, 524, 543, 544), (522, 521, 540, 541), (519, 518, 537, 538), (516, 515, 534, 535), (530, 529, 548, 549), (527, 526, 545, 546), (524, 523, 542, 543), (521, 520, 539, 540), (518, 517, 536, 537), (515, 514, 533, 534), (542, 541, 560, 561), (539, 538, 557, 558), (536, 535, 554, 555), (533, 532, 551, 552), (550, 549, 568, 569), (547, 546, 565, 566), (544, 543, 562, 563), (541, 540, 559, 560), (538, 537, 556, 557), (535, 534, 553, 554), (549, 548, 567, 568), (546, 545, 564, 565), (543, 542, 561, 562), (540, 539, 558, 559), (537, 536, 555, 556), (534, 533, 552, 553), (548, 547, 566, 567), (545, 544, 563, 564), (555, 554, 573, 574), (552, 551, 570, 571), (569, 568, 587, 588), (566, 565, 584, 585), (563, 562, 581, 582), (560, 559, 578, 579), (557, 556, 575, 576), (554, 553, 572, 573), (568, 567, 586, 587), (565, 564, 583, 584), (562, 561, 580, 581), (559, 558, 577, 578), (556, 555, 574, 575), (553, 552, 571, 572), (567, 566, 585, 586), (564, 563, 582, 583), (561, 560, 579, 580), (558, 557, 576, 577), (588, 587, 606, 607), (585, 584, 603, 604), (582, 581, 600, 601), (579, 578, 597, 598), (576, 575, 594, 595), (573, 572, 591, 592), (587, 586, 605, 606), (584, 583, 602, 603), (581, 580, 599, 600), (578, 577, 596, 597), (575, 574, 593, 594), (572, 571, 590, 591), (586, 585, 604, 605), (583, 582, 601, 602), (580, 579, 598, 599), (577, 576, 595, 596), (574, 573, 592, 593), (571, 570, 589, 590), (607, 606, 625, 626), (604, 603, 622, 623), (601, 600, 619, 620), (598, 597, 616, 617), (595, 594, 613, 614), (592, 591, 610, 611), (606, 605, 624, 625), (603, 602, 621, 622), (600, 599, 618, 619), (597, 596, 615, 616), (594, 593, 612, 613), (591, 590, 609, 610), (605, 604, 623, 624), (602, 601, 620, 621), (599, 598, 617, 618), (596, 595, 614, 615), (593, 592, 611, 612), (590, 589, 608, 609), (623, 622, 641, 642), (620, 619, 638, 639), (617, 616, 635, 636), (614, 613, 632, 633), (611, 610, 629, 630), (625, 624, 643, 644), (622, 621, 640, 641), (619, 618, 637, 638), (616, 615, 634, 635), (613, 612, 631, 632), (610, 609, 628, 629), (624, 623, 642, 643), (621, 620, 639, 640), (618, 617, 636, 637), (615, 614, 633, 634), (612, 611, 630, 631), (609, 608, 627, 628), (626, 625, 644, 645), (633, 632, 652, 653), (630, 629, 649, 650), (644, 643, 663, 664), (641, 640, 660, 661), (638, 637, 657, 658), (635, 634, 654, 655), (632, 631, 651, 652), (629, 628, 648, 649), (643, 642, 662, 663), (640, 639, 659, 660), (637, 636, 656, 657), (634, 633, 653, 654), (631, 630, 650, 651), (628, 627, 647, 648), (645, 644, 664, 665), (642, 641, 661, 662), (639, 638, 658, 659), (636, 635, 655, 656), (664, 663, 682, 683), (661, 660, 679, 680), (658, 657, 676, 677), (655, 654, 673, 674), (652, 651, 670, 671), (649, 648, 667, 668), (663, 662, 681, 682), (660, 659, 678, 679), (657, 656, 675, 676), (654, 653, 672, 673), (651, 650, 669, 670), (648, 647, 666, 667), (665, 664, 683, 684), (662, 661, 680, 681), (659, 658, 677, 678), (656, 655, 674, 675), (653, 652, 671, 672), (650, 649, 668, 669), (683, 682, 701, 702), (680, 679, 698, 699), (677, 676, 695, 696), (674, 673, 692, 693), (671, 670, 689, 690), (668, 667, 686, 687), (682, 681, 700, 701), (679, 678, 697, 698), (676, 675, 694, 695), (673, 672, 691, 692), (670, 669, 688, 689), (667, 666, 685, 686), (684, 683, 702, 703), (681, 680, 699, 700), (678, 677, 696, 697), (675, 674, 693, 694), (672, 671, 690, 691), (669, 668, 687, 688), (702, 701, 720, 721), (699, 698, 717, 718), (696, 695, 714, 715), (693, 692, 711, 712), (690, 689, 708, 709), (687, 686, 705, 706), (701, 700, 719, 720), (698, 697, 716, 717), (695, 694, 713, 714), (692, 691, 710, 711), (689, 688, 707, 708), (686, 685, 704, 705), (703, 702, 721, 722), (700, 699, 718, 719), (697, 696, 715, 716), (694, 693, 712, 713), (691, 690, 709, 710), (688, 687, 706, 707), (715, 714, 733, 734), (712, 711, 730, 731), (709, 708, 727, 728), (706, 705, 724, 725), (720, 719, 738, 739), (717, 716, 735, 736), (714, 713, 732, 733), (711, 710, 729, 730), (708, 707, 726, 727), (705, 704, 723, 724), (722, 721, 740, 741), (719, 718, 737, 738), (716, 715, 734, 735), (713, 712, 731, 732), (710, 709, 728, 729), (707, 706, 725, 726), (721, 720, 739, 740), (718, 717, 736, 737), (725, 724, 744, 745), (739, 738, 758, 759), (736, 735, 755, 756), (733, 732, 752, 753), (730, 729, 749, 750), (727, 726, 746, 747), (724, 723, 743, 744), (741, 740, 760, 761), (738, 737, 757, 758), (735, 734, 754, 755), (732, 731, 751, 752), (729, 728, 748, 749), (726, 725, 745, 746), (740, 739, 759, 760), (737, 736, 756, 757), (734, 733, 753, 754), (731, 730, 750, 751), (728, 727, 747, 748), (748, 747, 4, 5), (745, 744, 1, 2), (742, 761, 18), (759, 758, 15, 16), (756, 755, 12, 13), (753, 752, 9, 10), (750, 749, 6, 7), (747, 746, 3, 4), (744, 743, 0, 1), (761, 760, 17, 18), (758, 757, 14, 15), (755, 754, 11, 12), (752, 751, 8, 9), (749, 748, 5, 6), (746, 745, 2, 3), (743, 646, 0), (760, 759, 16, 17), (757, 756, 13, 14), (754, 753, 10, 11), (751, 750, 7, 8), (742, 18, 37), (0, 646, 19), (742, 37, 56), (19, 646, 38), (742, 56, 75), (38, 646, 57), (742, 75, 94), (57, 646, 76), (742, 94, 113), (76, 646, 95), (95, 646, 114), (742, 113, 132), (114, 646, 133), (742, 132, 151), (133, 646, 152), (742, 151, 170), (152, 646, 171), (742, 170, 189), (171, 646, 190), (742, 189, 208), (190, 646, 209), (742, 208, 227), (209, 646, 228), (742, 227, 246), (742, 246, 265), (228, 646, 247), (742, 265, 284), (247, 646, 266), (742, 284, 303), (266, 646, 285), (742, 303, 322), (285, 646, 304), (742, 322, 341), (304, 646, 323), (742, 341, 360), (323, 646, 342), (742, 360, 379), (342, 646, 361), (361, 646, 380), (742, 379, 398), (380, 646, 399), (742, 398, 417), (399, 646, 418), (742, 417, 436), (418, 646, 437), (742, 436, 455), (437, 646, 456), (742, 455, 474), (456, 646, 475), (742, 474, 493), (742, 493, 512), (475, 646, 494), (742, 512, 531), (494, 646, 513), (742, 531, 550), (513, 646, 532), (532, 646, 551), (742, 550, 569), (551, 646, 570), (742, 569, 588), (570, 646, 589), (742, 588, 607), (589, 646, 608), (742, 607, 626), (608, 646, 627), (742, 626, 645), (627, 646, 647), (742, 645, 665), (647, 646, 666), (742, 665, 684), (742, 684, 703), (666, 646, 685), (742, 703, 722), (685, 646, 704), (742, 722, 741), (704, 646, 723), (742, 741, 761), (723, 646, 743)])
me_ball.polygons.foreach_set('use_smooth', [True] * 800)
_uv = me_ball.uv_layers.new(name='UVMap')
_uv.uv.foreach_set('vector', [0.225, 0.02447, 0.225, 0.0545, 0.2, 0.0545, 0.2, 0.02447, 0.225, 0.1464, 0.225, 0.2061, 0.2, 0.2061, 0.2, 0.1464, 0.225, 0.3455, 0.225, 0.4218, 0.2, 0.4218, 0.2, 0.3455, 0.225, 0.5782, 0.225, 0.6545, 0.2, 0.6545, 0.2, 0.5782, 0.225, 0.7939, 0.225, 0.8536, 0.2, 0.8536, 0.2, 0.7939, 0.225, 0.9455, 0.225, 0.9755, 0.2, 0.9755, 0.2, 0.9455, 0.225, 0.0545, 0.225, 0.09549, 0.2, 0.09549, 0.2, 0.0545, 0.225, 0.2061, 0.225, 0.273, 0.2, 0.273, 0.2, 0.2061, 0.225, 0.4218, 0.225, 0.5, 0.2, 0.5, 0.2, 0.4218, 0.225, 0.6545, 0.225, 0.727, 0.2, 0.727, 0.2, 0.6545, 0.225, 0.8536, 0.225, 0.9045, 0.2, 0.9045, 0.2, 0.8536, 0.225, 0.9755, 0.225, 0.9938, 0.2, 0.9938, 0.2, 0.9755, 0.225, 0.006156, 0.225, 0.02447, 0.2, 0.02447, 0.2, 0.006156, 0.225, 0.09549, 0.225, 0.1464, 0.2, 0.1464, 0.2, 0.09549, 0.225, 0.273, 0.225, 0.3455, 0.2, 0.3455, 0.2, 0.273, 0.225, 0.5, 0.225, 0.5782, 0.2, 0.5782, 0.2, 0.5, 0.225, 0.727, 0.225, 0.7939, 0.2, 0.7939, 0.2, 0.727, 0.225, 0.9045, 0.225, 0.9455, 0.2, 0.9455, 0.2, 0.9045, 0.2, 0.3455, 0.2, 0.4218, 0.175, 0.4218, 0.175, 0.3455, 0.2, 0.5782, 0.2, 0.6545, 0.175, 0.6545, 0.175, 0.5782, 0.2, 0.7939, 0.2, 0.8536, 0.175, 0.8536, 0.175, 0.7939, 0.2, 0.9455, 0.2, 0.9755, 0.175, 0.9755, 0.175, 0.9455, 0.2, 0.0545, 0.2, 0.09549, 0.175, 0.09549, 0.175, 0.0545, 0.2, 0.2061, 0.2, 0.273, 0.175, 0.273, 0.175, 0.2061, 0.2, 0.4218, 0.2, 0.5, 0.175, 0.5, 0.175, 0.4218, 0.2, 0.6545, 0.2, 0.727, 0.175, 0.727, 0.175, 0.6545, 0.2, 0.8536, 0.2, 0.9045, 0.175, 0.9045, 0.175, 0.8536, 0.2, 0.9755, 0.2, 0.9938, 0.175, 0.9938, 0.175, 0.9755, 0.2, 0.006156, 0.2, 0.02447, 0.175, 0.02447, 0.175, 0.006156, 0.2, 0.09549, 0.2, 0.1464, 0.175, 0.1464, 0.175, 0.09549, 0.2, 0.273, 0.2, 0.3455, 0.175, 0.3455, 0.175, 0.273, 0.2, 0.5, 0.2, 0.5782, 0.175, 0.5782, 0.175, 0.5, 0.2, 0.727, 0.2, 0.7939, 0.175, 0.7939, 0.175, 0.727, 0.2, 0.9045, 0.2, 0.9455, 0.175, 0.9455, 0.175, 0.9045, 0.2, 0.02447, 0.2, 0.0545, 0.175, 0.0545, 0.175, 0.02447, 0.2, 0.1464, 0.2, 0.2061, 0.175, 0.2061, 0.175, 0.1464, 0.175, 0.7939, 0.175, 0.8536, 0.15, 0.8536, 0.15, 0.7939, 0.175, 0.9455, 0.175, 0.9755, 0.15, 0.9755, 0.15, 0.9455, 0.175, 0.0545, 0.175, 0.09549, 0.15, 0.09549, 0.15, 0.0545, 0.175, 0.2061, 0.175, 0.273, 0.15, 0.273, 0.15, 0.2061, 0.175, 0.4218, 0.175, 0.5, 0.15, 0.5, 0.15, 0.4218, 0.175, 0.6545, 0.175, 0.727, 0.15, 0.727, 0.15, 0.6545, 0.175, 0.8536, 0.175, 0.9045, 0.15, 0.9045, 0.15, 0.8536, 0.175, 0.9755, 0.175, 0.9938, 0.15, 0.9938, 0.15, 0.9755, 0.175, 0.006156, 0.175, 0.02447, 0.15, 0.02447, 0.15, 0.006156, 0.175, 0.09549, 0.175, 0.1464, 0.15, 0.1464, 0.15, 0.09549, 0.175, 0.273, 0.175, 0.3455, 0.15, 0.3455, 0.15, 0.273, 0.175, 0.5, 0.175, 0.5782, 0.15, 0.5782, 0.15, 0.5, 0.175, 0.727, 0.175, 0.7939, 0.15, 0.7939, 0.15, 0.727, 0.175, 0.9045, 0.175, 0.9455, 0.15, 0.9455, 0.15, 0.9045, 0.175, 0.02447, 0.175, 0.0545, 0.15, 0.0545, 0.15, 0.02447, 0.175, 0.1464, 0.175, 0.2061, 0.15, 0.2061, 0.15, 0.1464, 0.175, 0.3455, 0.175, 0.4218, 0.15, 0.4218, 0.15, 0.3455, 0.175, 0.5782, 0.175, 0.6545, 0.15, 0.6545, 0.15, 0.5782, 0.15, 0.0545, 0.15, 0.09549, 0.125, 0.09549, 0.125, 0.0545, 0.15, 0.2061, 0.15, 0.273, 0.125, 0.273, 0.125, 0.2061, 0.15, 0.4218, 0.15, 0.5, 0.125, 0.5, 0.125, 0.4218, 0.15, 0.6545, 0.15, 0.727, 0.125, 0.727, 0.125, 0.6545, 0.15, 0.8536, 0.15, 0.9045, 0.125, 0.9045, 0.125, 0.8536, 0.15, 0.9755, 0.15, 0.9938, 0.125, 0.9938, 0.125, 0.9755, 0.15, 0.006156, 0.15, 0.02447, 0.125, 0.02447, 0.125, 0.006156, 0.15, 0.09549, 0.15, 0.1464, 0.125, 0.1464, 0.125, 0.09549, 0.15, 0.273, 0.15, 0.3455, 0.125, 0.3455, 0.125, 0.273, 0.15, 0.5, 0.15, 0.5782, 0.125, 0.5782, 0.125, 0.5, 0.15, 0.727, 0.15, 0.7939, 0.125, 0.7939, 0.125, 0.727, 0.15, 0.9045, 0.15, 0.9455, 0.125, 0.9455, 0.125, 0.9045, 0.15, 0.02447, 0.15, 0.0545, 0.125, 0.0545, 0.125, 0.02447, 0.15, 0.1464, 0.15, 0.2061, 0.125, 0.2061, 0.125, 0.1464, 0.15, 0.3455, 0.15, 0.4218, 0.125, 0.4218, 0.125, 0.3455, 0.15, 0.5782, 0.15, 0.6545, 0.125, 0.6545, 0.125, 0.5782, 0.15, 0.7939, 0.15, 0.8536, 0.125, 0.8536, 0.125, 0.7939, 0.15, 0.9455, 0.15, 0.9755, 0.125, 0.9755, 0.125, 0.9455, 0.125, 0.0545, 0.125, 0.09549, 0.1, 0.09549, 0.1, 0.0545, 0.125, 0.2061, 0.125, 0.273, 0.1, 0.273, 0.1, 0.2061, 0.125, 0.4218, 0.125, 0.5, 0.1, 0.5, 0.1, 0.4218, 0.125, 0.6545, 0.125, 0.727, 0.1, 0.727, 0.1, 0.6545, 0.125, 0.8536, 0.125, 0.9045, 0.1, 0.9045, 0.1, 0.8536, 0.125, 0.9755, 0.125, 0.9938, 0.1, 0.9938, 0.1, 0.9755, 0.125, 0.006156, 0.125, 0.02447, 0.1, 0.02447, 0.1, 0.006156, 0.125, 0.09549, 0.125, 0.1464, 0.1, 0.1464, 0.1, 0.09549, 0.125, 0.273, 0.125, 0.3455, 0.1, 0.3455, 0.1, 0.273, 0.125, 0.5, 0.125, 0.5782, 0.1, 0.5782, 0.1, 0.5, 0.125, 0.727, 0.125, 0.7939, 0.1, 0.7939, 0.1, 0.727, 0.125, 0.9045, 0.125, 0.9455, 0.1, 0.9455, 0.1, 0.9045, 0.125, 0.02447, 0.125, 0.0545, 0.1, 0.0545, 0.1, 0.02447, 0.125, 0.1464, 0.125, 0.2061, 0.1, 0.2061, 0.1, 0.1464, 0.125, 0.3455, 0.125, 0.4218, 0.1, 0.4218, 0.1, 0.3455, 0.125, 0.5782, 0.125, 0.6545, 0.1, 0.6545, 0.1, 0.5782, 0.125, 0.7939, 0.125, 0.8536, 0.1, 0.8536, 0.1, 0.7939, 0.125, 0.9455, 0.125, 0.9755, 0.1, 0.9755, 0.1, 0.9455, 0.1, 0.0545, 0.1, 0.09549, 0.075, 0.09549, 0.075, 0.0545, 0.1, 0.2061, 0.1, 0.273, 0.075, 0.273, 0.075, 0.2061, 0.1, 0.4218, 0.1, 0.5, 0.075, 0.5, 0.075, 0.4218, 0.1, 0.6545, 0.1, 0.727, 0.075, 0.727, 0.075, 0.6545, 0.1, 0.8536, 0.1, 0.9045, 0.075, 0.9045, 0.075, 0.8536, 0.1, 0.9755, 0.1, 0.9938, 0.075, 0.9938, 0.075, 0.9755, 0.1, 0.006156, 0.1, 0.02447, 0.075, 0.02447, 0.075, 0.006156, 0.1, 0.09549, 0.1, 0.1464, 0.075, 0.1464, 0.075, 0.09549, 0.1, 0.273, 0.1, 0.3455, 0.075, 0.3455, 0.075, 0.273, 0.1, 0.5, 0.1, 0.5782, 0.075, 0.5782, 0.075, 0.5, 0.1, 0.727, 0.1, 0.7939, 0.075, 0.7939, 0.075, 0.727, 0.1, 0.9045, 0.1, 0.9455, 0.075, 0.9455, 0.075, 0.9045, 0.1, 0.02447, 0.1, 0.0545, 0.075, 0.0545, 0.075, 0.02447, 0.1, 0.1464, 0.1, 0.2061, 0.075, 0.2061, 0.075, 0.1464, 0.1, 0.3455, 0.1, 0.4218, 0.075, 0.4218, 0.075, 0.3455, 0.1, 0.5782, 0.1, 0.6545, 0.075, 0.6545, 0.075, 0.5782, 0.1, 0.7939, 0.1, 0.8536, 0.075, 0.8536, 0.075, 0.7939, 0.1, 0.9455, 0.1, 0.9755, 0.075, 0.9755, 0.075, 0.9455, 0.075, 0.6545, 0.075, 0.727, 0.05, 0.727, 0.05, 0.6545, 0.075, 0.8536, 0.075, 0.9045, 0.05, 0.9045, 0.05, 0.8536, 0.075, 0.9755, 0.075, 0.9938, 0.05, 0.9938, 0.05, 0.9755, 0.075, 0.006156, 0.075, 0.02447, 0.05, 0.02447, 0.05, 0.006156, 0.075, 0.09549, 0.075, 0.1464, 0.05, 0.1464, 0.05, 0.09549, 0.075, 0.273, 0.075, 0.3455, 0.05, 0.3455, 0.05, 0.273, 0.075, 0.5, 0.075, 0.5782, 0.05, 0.5782, 0.05, 0.5, 0.075, 0.727, 0.075, 0.7939, 0.05, 0.7939, 0.05, 0.727, 0.075, 0.9045, 0.075, 0.9455, 0.05, 0.9455, 0.05, 0.9045, 0.075, 0.02447, 0.075, 0.0545, 0.05, 0.0545, 0.05, 0.02447, 0.075, 0.1464, 0.075, 0.2061, 0.05, 0.2061, 0.05, 0.1464, 0.075, 0.3455, 0.075, 0.4218, 0.05, 0.4218, 0.05, 0.3455, 0.075, 0.5782, 0.075, 0.6545, 0.05, 0.6545, 0.05, 0.5782, 0.075, 0.7939, 0.075, 0.8536, 0.05, 0.8536, 0.05, 0.7939, 0.075, 0.9455, 0.075, 0.9755, 0.05, 0.9755, 0.05, 0.9455, 0.075, 0.0545, 0.075, 0.09549, 0.05, 0.09549, 0.05, 0.0545, 0.075, 0.2061, 0.075, 0.273, 0.05, 0.273, 0.05, 0.2061, 0.075, 0.4218, 0.075, 0.5, 0.05, 0.5, 0.05, 0.4218, 0.05, 0.9755, 0.05, 0.9938, 0.025, 0.9938, 0.025, 0.9755, 0.05, 0.006156, 0.05, 0.02447, 0.025, 0.02447, 0.025, 0.006156, 0.05, 0.09549, 0.05, 0.1464, 0.025, 0.1464, 0.025, 0.09549, 0.05, 0.273, 0.05, 0.3455, 0.025, 0.3455, 0.025, 0.273, 0.05, 0.5, 0.05, 0.5782, 0.025, 0.5782, 0.025, 0.5, 0.05, 0.727, 0.05, 0.7939, 0.025, 0.7939, 0.025, 0.727, 0.05, 0.9045, 0.05, 0.9455, 0.025, 0.9455, 0.025, 0.9045, 0.05, 0.02447, 0.05, 0.0545, 0.025, 0.0545, 0.025, 0.02447, 0.05, 0.1464, 0.05, 0.2061, 0.025, 0.2061, 0.025, 0.1464, 0.05, 0.3455, 0.05, 0.4218, 0.025, 0.4218, 0.025, 0.3455, 0.05, 0.5782, 0.05, 0.6545, 0.025, 0.6545, 0.025, 0.5782, 0.05, 0.7939, 0.05, 0.8536, 0.025, 0.8536, 0.025, 0.7939, 0.05, 0.9455, 0.05, 0.9755, 0.025, 0.9755, 0.025, 0.9455, 0.05, 0.0545, 0.05, 0.09549, 0.025, 0.09549, 0.025, 0.0545, 0.05, 0.2061, 0.05, 0.273, 0.025, 0.273, 0.025, 0.2061, 0.05, 0.4218, 0.05, 0.5, 0.025, 0.5, 0.025, 0.4218, 0.05, 0.6545, 0.05, 0.727, 0.025, 0.727, 0.025, 0.6545, 0.05, 0.8536, 0.05, 0.9045, 0.025, 0.9045, 0.025, 0.8536, 1.025, 0.006156, 1.025, 0.02447, 1.0, 0.02447, 1.0, 0.006156, 1.025, 0.09549, 1.025, 0.1464, 1.0, 0.1464, 1.0, 0.09549, 1.025, 0.273, 1.025, 0.3455, 1.0, 0.3455, 1.0, 0.273, 1.025, 0.5, 1.025, 0.5782, 1.0, 0.5782, 1.0, 0.5, 1.025, 0.727, 1.025, 0.7939, 1.0, 0.7939, 1.0, 0.727, 1.025, 0.9045, 1.025, 0.9455, 1.0, 0.9455, 1.0, 0.9045, 1.025, 0.02447, 1.025, 0.0545, 1.0, 0.0545, 1.0, 0.02447, 1.025, 0.1464, 1.025, 0.2061, 1.0, 0.2061, 1.0, 0.1464, 1.025, 0.3455, 1.025, 0.4218, 1.0, 0.4218, 1.0, 0.3455, 1.025, 0.5782, 1.025, 0.6545, 1.0, 0.6545, 1.0, 0.5782, 1.025, 0.7939, 1.025, 0.8536, 1.0, 0.8536, 1.0, 0.7939, 1.025, 0.9455, 1.025, 0.9755, 1.0, 0.9755, 1.0, 0.9455, 1.025, 0.0545, 1.025, 0.09549, 1.0, 0.09549, 1.0, 0.0545, 1.025, 0.2061, 1.025, 0.273, 1.0, 0.273, 1.0, 0.2061, 1.025, 0.4218, 1.025, 0.5, 1.0, 0.5, 1.0, 0.4218, 1.025, 0.6545, 1.025, 0.727, 1.0, 0.727, 1.0, 0.6545, 1.025, 0.8536, 1.025, 0.9045, 1.0, 0.9045, 1.0, 0.8536, 1.025, 0.9755, 1.025, 0.9938, 1.0, 0.9938, 1.0, 0.9755, 1.0, 0.006156, 1.0, 0.02447, 0.975, 0.02447, 0.975, 0.006156, 1.0, 0.09549, 1.0, 0.1464, 0.975, 0.1464, 0.975, 0.09549, 1.0, 0.273, 1.0, 0.3455, 0.975, 0.3455, 0.975, 0.273, 1.0, 0.5, 1.0, 0.5782, 0.975, 0.5782, 0.975, 0.5, 1.0, 0.727, 1.0, 0.7939, 0.975, 0.7939, 0.975, 0.727, 1.0, 0.9045, 1.0, 0.9455, 0.975, 0.9455, 0.975, 0.9045, 1.0, 0.02447, 1.0, 0.0545, 0.975, 0.0545, 0.975, 0.02447, 1.0, 0.1464, 1.0, 0.2061, 0.975, 0.2061, 0.975, 0.1464, 1.0, 0.3455, 1.0, 0.4218, 0.975, 0.4218, 0.975, 0.3455, 1.0, 0.5782, 1.0, 0.6545, 0.975, 0.6545, 0.975, 0.5782, 1.0, 0.7939, 1.0, 0.8536, 0.975, 0.8536, 0.975, 0.7939, 1.0, 0.9455, 1.0, 0.9755, 0.975, 0.9755, 0.975, 0.9455, 1.0, 0.0545, 1.0, 0.09549, 0.975, 0.09549, 0.975, 0.0545, 1.0, 0.2061, 1.0, 0.273, 0.975, 0.273, 0.975, 0.2061, 1.0, 0.4218, 1.0, 0.5, 0.975, 0.5, 0.975, 0.4218, 1.0, 0.6545, 1.0, 0.727, 0.975, 0.727, 0.975, 0.6545, 1.0, 0.8536, 1.0, 0.9045, 0.975, 0.9045, 0.975, 0.8536, 1.0, 0.9755, 1.0, 0.9938, 0.975, 0.9938, 0.975, 0.9755, 0.975, 0.273, 0.975, 0.3455, 0.95, 0.3455, 0.95, 0.273, 0.975, 0.5, 0.975, 0.5782, 0.95, 0.5782, 0.95, 0.5, 0.975, 0.727, 0.975, 0.7939, 0.95, 0.7939, 0.95, 0.727, 0.975, 0.9045, 0.975, 0.9455, 0.95, 0.9455, 0.95, 0.9045, 0.975, 0.02447, 0.975, 0.0545, 0.95, 0.0545, 0.95, 0.02447, 0.975, 0.1464, 0.975, 0.2061, 0.95, 0.2061, 0.95, 0.1464, 0.975, 0.3455, 0.975, 0.4218, 0.95, 0.4218, 0.95, 0.3455, 0.975, 0.5782, 0.975, 0.6545, 0.95, 0.6545, 0.95, 0.5782, 0.975, 0.7939, 0.975, 0.8536, 0.95, 0.8536, 0.95, 0.7939, 0.975, 0.9455, 0.975, 0.9755, 0.95, 0.9755, 0.95, 0.9455, 0.975, 0.0545, 0.975, 0.09549, 0.95, 0.09549, 0.95, 0.0545, 0.975, 0.2061, 0.975, 0.273, 0.95, 0.273, 0.95, 0.2061, 0.975, 0.4218, 0.975, 0.5, 0.95, 0.5, 0.95, 0.4218, 0.975, 0.6545, 0.975, 0.727, 0.95, 0.727, 0.95, 0.6545, 0.975, 0.8536, 0.975, 0.9045, 0.95, 0.9045, 0.95, 0.8536, 0.975, 0.9755, 0.975, 0.9938, 0.95, 0.9938, 0.95, 0.9755, 0.975, 0.006156, 0.975, 0.02447, 0.95, 0.02447, 0.95, 0.006156, 0.975, 0.09549, 0.975, 0.1464, 0.95, 0.1464, 0.95, 0.09549, 0.95, 0.9045, 0.95, 0.9455, 0.925, 0.9455, 0.925, 0.9045, 0.95, 0.02447, 0.95, 0.0545, 0.925, 0.0545, 0.925, 0.02447, 0.95, 0.1464, 0.95, 0.2061, 0.925, 0.2061, 0.925, 0.1464, 0.95, 0.3455, 0.95, 0.4218, 0.925, 0.4218, 0.925, 0.3455, 0.95, 0.5782, 0.95, 0.6545, 0.925, 0.6545, 0.925, 0.5782, 0.95, 0.7939, 0.95, 0.8536, 0.925, 0.8536, 0.925, 0.7939, 0.95, 0.9455, 0.95, 0.9755, 0.925, 0.9755, 0.925, 0.9455, 0.95, 0.0545, 0.95, 0.09549, 0.925, 0.09549, 0.925, 0.0545, 0.95, 0.2061, 0.95, 0.273, 0.925, 0.273, 0.925, 0.2061, 0.95, 0.4218, 0.95, 0.5, 0.925, 0.5, 0.925, 0.4218, 0.95, 0.6545, 0.95, 0.727, 0.925, 0.727, 0.925, 0.6545, 0.95, 0.8536, 0.95, 0.9045, 0.925, 0.9045, 0.925, 0.8536, 0.95, 0.9755, 0.95, 0.9938, 0.925, 0.9938, 0.925, 0.9755, 0.95, 0.006156, 0.95, 0.02447, 0.925, 0.02447, 0.925, 0.006156, 0.95, 0.09549, 0.95, 0.1464, 0.925, 0.1464, 0.925, 0.09549, 0.95, 0.273, 0.95, 0.3455, 0.925, 0.3455, 0.925, 0.273, 0.95, 0.5, 0.95, 0.5782, 0.925, 0.5782, 0.925, 0.5, 0.95, 0.727, 0.95, 0.7939, 0.925, 0.7939, 0.925, 0.727, 0.925, 0.02447, 0.925, 0.0545, 0.9, 0.0545, 0.9, 0.02447, 0.925, 0.1464, 0.925, 0.2061, 0.9, 0.2061, 0.9, 0.1464, 0.925, 0.3455, 0.925, 0.4218, 0.9, 0.4218, 0.9, 0.3455, 0.925, 0.5782, 0.925, 0.6545, 0.9, 0.6545, 0.9, 0.5782, 0.925, 0.7939, 0.925, 0.8536, 0.9, 0.8536, 0.9, 0.7939, 0.925, 0.9455, 0.925, 0.9755, 0.9, 0.9755, 0.9, 0.9455, 0.925, 0.0545, 0.925, 0.09549, 0.9, 0.09549, 0.9, 0.0545, 0.925, 0.2061, 0.925, 0.273, 0.9, 0.273, 0.9, 0.2061, 0.925, 0.4218, 0.925, 0.5, 0.9, 0.5, 0.9, 0.4218, 0.925, 0.6545, 0.925, 0.727, 0.9, 0.727, 0.9, 0.6545, 0.925, 0.8536, 0.925, 0.9045, 0.9, 0.9045, 0.9, 0.8536, 0.925, 0.9755, 0.925, 0.9938, 0.9, 0.9938, 0.9, 0.9755, 0.925, 0.006156, 0.925, 0.02447, 0.9, 0.02447, 0.9, 0.006156, 0.925, 0.09549, 0.925, 0.1464, 0.9, 0.1464, 0.9, 0.09549, 0.925, 0.273, 0.925, 0.3455, 0.9, 0.3455, 0.9, 0.273, 0.925, 0.5, 0.925, 0.5782, 0.9, 0.5782, 0.9, 0.5, 0.925, 0.727, 0.925, 0.7939, 0.9, 0.7939, 0.9, 0.727, 0.925, 0.9045, 0.925, 0.9455, 0.9, 0.9455, 0.9, 0.9045, 0.9, 0.02447, 0.9, 0.0545, 0.875, 0.0545, 0.875, 0.02447, 0.9, 0.1464, 0.9, 0.2061, 0.875, 0.2061, 0.875, 0.1464, 0.9, 0.3455, 0.9, 0.4218, 0.875, 0.4218, 0.875, 0.3455, 0.9, 0.5782, 0.9, 0.6545, 0.875, 0.6545, 0.875, 0.5782, 0.9, 0.7939, 0.9, 0.8536, 0.875, 0.8536, 0.875, 0.7939, 0.9, 0.9455, 0.9, 0.9755, 0.875, 0.9755, 0.875, 0.9455, 0.9, 0.0545, 0.9, 0.09549, 0.875, 0.09549, 0.875, 0.0545, 0.9, 0.2061, 0.9, 0.273, 0.875, 0.273, 0.875, 0.2061, 0.9, 0.4218, 0.9, 0.5, 0.875, 0.5, 0.875, 0.4218, 0.9, 0.6545, 0.9, 0.727, 0.875, 0.727, 0.875, 0.6545, 0.9, 0.8536, 0.9, 0.9045, 0.875, 0.9045, 0.875, 0.8536, 0.9, 0.9755, 0.9, 0.9938, 0.875, 0.9938, 0.875, 0.9755, 0.9, 0.006156, 0.9, 0.02447, 0.875, 0.02447, 0.875, 0.006156, 0.9, 0.09549, 0.9, 0.1464, 0.875, 0.1464, 0.875, 0.09549, 0.9, 0.273, 0.9, 0.3455, 0.875, 0.3455, 0.875, 0.273, 0.9, 0.5, 0.9, 0.5782, 0.875, 0.5782, 0.875, 0.5, 0.9, 0.727, 0.9, 0.7939, 0.875, 0.7939, 0.875, 0.727, 0.9, 0.9045, 0.9, 0.9455, 0.875, 0.9455, 0.875, 0.9045, 0.875, 0.1464, 0.875, 0.2061, 0.85, 0.2061, 0.85, 0.1464, 0.875, 0.3455, 0.875, 0.4218, 0.85, 0.4218, 0.85, 0.3455, 0.875, 0.5782, 0.875, 0.6545, 0.85, 0.6545, 0.85, 0.5782, 0.875, 0.7939, 0.875, 0.8536, 0.85, 0.8536, 0.85, 0.7939, 0.875, 0.9455, 0.875, 0.9755, 0.85, 0.9755, 0.85, 0.9455, 0.875, 0.0545, 0.875, 0.09549, 0.85, 0.09549, 0.85, 0.0545, 0.875, 0.2061, 0.875, 0.273, 0.85, 0.273, 0.85, 0.2061, 0.875, 0.4218, 0.875, 0.5, 0.85, 0.5, 0.85, 0.4218, 0.875, 0.6545, 0.875, 0.727, 0.85, 0.727, 0.85, 0.6545, 0.875, 0.8536, 0.875, 0.9045, 0.85, 0.9045, 0.85, 0.8536, 0.875, 0.9755, 0.875, 0.9938, 0.85, 0.9938, 0.85, 0.9755, 0.875, 0.006156, 0.875, 0.02447, 0.85, 0.02447, 0.85, 0.006156, 0.875, 0.09549, 0.875, 0.1464, 0.85, 0.1464, 0.85, 0.09549, 0.875, 0.273, 0.875, 0.3455, 0.85, 0.3455, 0.85, 0.273, 0.875, 0.5, 0.875, 0.5782, 0.85, 0.5782, 0.85, 0.5, 0.875, 0.727, 0.875, 0.7939, 0.85, 0.7939, 0.85, 0.727, 0.875, 0.9045, 0.875, 0.9455, 0.85, 0.9455, 0.85, 0.9045, 0.875, 0.02447, 0.875, 0.0545, 0.85, 0.0545, 0.85, 0.02447, 0.85, 0.5782, 0.85, 0.6545, 0.825, 0.6545, 0.825, 0.5782, 0.85, 0.7939, 0.85, 0.8536, 0.825, 0.8536, 0.825, 0.7939, 0.85, 0.9455, 0.85, 0.9755, 0.825, 0.9755, 0.825, 0.9455, 0.85, 0.0545, 0.85, 0.09549, 0.825, 0.09549, 0.825, 0.0545, 0.85, 0.2061, 0.85, 0.273, 0.825, 0.273, 0.825, 0.2061, 0.85, 0.4218, 0.85, 0.5, 0.825, 0.5, 0.825, 0.4218, 0.85, 0.6545, 0.85, 0.727, 0.825, 0.727, 0.825, 0.6545, 0.85, 0.8536, 0.85, 0.9045, 0.825, 0.9045, 0.825, 0.8536, 0.85, 0.9755, 0.85, 0.9938, 0.825, 0.9938, 0.825, 0.9755, 0.85, 0.006156, 0.85, 0.02447, 0.825, 0.02447, 0.825, 0.006156, 0.85, 0.09549, 0.85, 0.1464, 0.825, 0.1464, 0.825, 0.09549, 0.85, 0.273, 0.85, 0.3455, 0.825, 0.3455, 0.825, 0.273, 0.85, 0.5, 0.85, 0.5782, 0.825, 0.5782, 0.825, 0.5, 0.85, 0.727, 0.85, 0.7939, 0.825, 0.7939, 0.825, 0.727, 0.85, 0.9045, 0.85, 0.9455, 0.825, 0.9455, 0.825, 0.9045, 0.85, 0.02447, 0.85, 0.0545, 0.825, 0.0545, 0.825, 0.02447, 0.85, 0.1464, 0.85, 0.2061, 0.825, 0.2061, 0.825, 0.1464, 0.85, 0.3455, 0.85, 0.4218, 0.825, 0.4218, 0.825, 0.3455, 0.825, 0.0545, 0.825, 0.09549, 0.8, 0.09549, 0.8, 0.0545, 0.825, 0.2061, 0.825, 0.273, 0.8, 0.273, 0.8, 0.2061, 0.825, 0.4218, 0.825, 0.5, 0.8, 0.5, 0.8, 0.4218, 0.825, 0.6545, 0.825, 0.727, 0.8, 0.727, 0.8, 0.6545, 0.825, 0.8536, 0.825, 0.9045, 0.8, 0.9045, 0.8, 0.8536, 0.825, 0.9755, 0.825, 0.9938, 0.8, 0.9938, 0.8, 0.9755, 0.825, 0.006156, 0.825, 0.02447, 0.8, 0.02447, 0.8, 0.006156, 0.825, 0.09549, 0.825, 0.1464, 0.8, 0.1464, 0.8, 0.09549, 0.825, 0.273, 0.825, 0.3455, 0.8, 0.3455, 0.8, 0.273, 0.825, 0.5, 0.825, 0.5782, 0.8, 0.5782, 0.8, 0.5, 0.825, 0.727, 0.825, 0.7939, 0.8, 0.7939, 0.8, 0.727, 0.825, 0.9045, 0.825, 0.9455, 0.8, 0.9455, 0.8, 0.9045, 0.825, 0.02447, 0.825, 0.0545, 0.8, 0.0545, 0.8, 0.02447, 0.825, 0.1464, 0.825, 0.2061, 0.8, 0.2061, 0.8, 0.1464, 0.825, 0.3455, 0.825, 0.4218, 0.8, 0.4218, 0.8, 0.3455, 0.825, 0.5782, 0.825, 0.6545, 0.8, 0.6545, 0.8, 0.5782, 0.825, 0.7939, 0.825, 0.8536, 0.8, 0.8536, 0.8, 0.7939, 0.825, 0.9455, 0.825, 0.9755, 0.8, 0.9755, 0.8, 0.9455, 0.8, 0.0545, 0.8, 0.09549, 0.775, 0.09549, 0.775, 0.0545, 0.8, 0.2061, 0.8, 0.273, 0.775, 0.273, 0.775, 0.2061, 0.8, 0.4218, 0.8, 0.5, 0.775, 0.5, 0.775, 0.4218, 0.8, 0.6545, 0.8, 0.727, 0.775, 0.727, 0.775, 0.6545, 0.8, 0.8536, 0.8, 0.9045, 0.775, 0.9045, 0.775, 0.8536, 0.8, 0.9755, 0.8, 0.9938, 0.775, 0.9938, 0.775, 0.9755, 0.8, 0.006156, 0.8, 0.02447, 0.775, 0.02447, 0.775, 0.006156, 0.8, 0.09549, 0.8, 0.1464, 0.775, 0.1464, 0.775, 0.09549, 0.8, 0.273, 0.8, 0.3455, 0.775, 0.3455, 0.775, 0.273, 0.8, 0.5, 0.8, 0.5782, 0.775, 0.5782, 0.775, 0.5, 0.8, 0.727, 0.8, 0.7939, 0.775, 0.7939, 0.775, 0.727, 0.8, 0.9045, 0.8, 0.9455, 0.775, 0.9455, 0.775, 0.9045, 0.8, 0.02447, 0.8, 0.0545, 0.775, 0.0545, 0.775, 0.02447, 0.8, 0.1464, 0.8, 0.2061, 0.775, 0.2061, 0.775, 0.1464, 0.8, 0.3455, 0.8, 0.4218, 0.775, 0.4218, 0.775, 0.3455, 0.8, 0.5782, 0.8, 0.6545, 0.775, 0.6545, 0.775, 0.5782, 0.8, 0.7939, 0.8, 0.8536, 0.775, 0.8536, 0.775, 0.7939, 0.8, 0.9455, 0.8, 0.9755, 0.775, 0.9755, 0.775, 0.9455, 0.775, 0.0545, 0.775, 0.09549, 0.75, 0.09549, 0.75, 0.0545, 0.775, 0.2061, 0.775, 0.273, 0.75, 0.273, 0.75, 0.2061, 0.775, 0.4218, 0.775, 0.5, 0.75, 0.5, 0.75, 0.4218, 0.775, 0.6545, 0.775, 0.727, 0.75, 0.727, 0.75, 0.6545, 0.775, 0.8536, 0.775, 0.9045, 0.75, 0.9045, 0.75, 0.8536, 0.775, 0.9755, 0.775, 0.9938, 0.75, 0.9938, 0.75, 0.9755, 0.775, 0.006156, 0.775, 0.02447, 0.75, 0.02447, 0.75, 0.006156, 0.775, 0.09549, 0.775, 0.1464, 0.75, 0.1464, 0.75, 0.09549, 0.775, 0.273, 0.775, 0.3455, 0.75, 0.3455, 0.75, 0.273, 0.775, 0.5, 0.775, 0.5782, 0.75, 0.5782, 0.75, 0.5, 0.775, 0.727, 0.775, 0.7939, 0.75, 0.7939, 0.75, 0.727, 0.775, 0.9045, 0.775, 0.9455, 0.75, 0.9455, 0.75, 0.9045, 0.775, 0.02447, 0.775, 0.0545, 0.75, 0.0545, 0.75, 0.02447, 0.775, 0.1464, 0.775, 0.2061, 0.75, 0.2061, 0.75, 0.1464, 0.775, 0.3455, 0.775, 0.4218, 0.75, 0.4218, 0.75, 0.3455, 0.775, 0.5782, 0.775, 0.6545, 0.75, 0.6545, 0.75, 0.5782, 0.775, 0.7939, 0.775, 0.8536, 0.75, 0.8536, 0.75, 0.7939, 0.775, 0.9455, 0.775, 0.9755, 0.75, 0.9755, 0.75, 0.9455, 0.75, 0.4218, 0.75, 0.5, 0.725, 0.5, 0.725, 0.4218, 0.75, 0.6545, 0.75, 0.727, 0.725, 0.727, 0.725, 0.6545, 0.75, 0.8536, 0.75, 0.9045, 0.725, 0.9045, 0.725, 0.8536, 0.75, 0.9755, 0.75, 0.9938, 0.725, 0.9938, 0.725, 0.9755, 0.75, 0.006156, 0.75, 0.02447, 0.725, 0.02447, 0.725, 0.006156, 0.75, 0.09549, 0.75, 0.1464, 0.725, 0.1464, 0.725, 0.09549, 0.75, 0.273, 0.75, 0.3455, 0.725, 0.3455, 0.725, 0.273, 0.75, 0.5, 0.75, 0.5782, 0.725, 0.5782, 0.725, 0.5, 0.75, 0.727, 0.75, 0.7939, 0.725, 0.7939, 0.725, 0.727, 0.75, 0.9045, 0.75, 0.9455, 0.725, 0.9455, 0.725, 0.9045, 0.75, 0.02447, 0.75, 0.0545, 0.725, 0.0545, 0.725, 0.02447, 0.75, 0.1464, 0.75, 0.2061, 0.725, 0.2061, 0.725, 0.1464, 0.75, 0.3455, 0.75, 0.4218, 0.725, 0.4218, 0.725, 0.3455, 0.75, 0.5782, 0.75, 0.6545, 0.725, 0.6545, 0.725, 0.5782, 0.75, 0.7939, 0.75, 0.8536, 0.725, 0.8536, 0.725, 0.7939, 0.75, 0.9455, 0.75, 0.9755, 0.725, 0.9755, 0.725, 0.9455, 0.75, 0.0545, 0.75, 0.09549, 0.725, 0.09549, 0.725, 0.0545, 0.75, 0.2061, 0.75, 0.273, 0.725, 0.273, 0.725, 0.2061, 0.725, 0.8536, 0.725, 0.9045, 0.7, 0.9045, 0.7, 0.8536, 0.725, 0.9755, 0.725, 0.9938, 0.7, 0.9938, 0.7, 0.9755, 0.725, 0.006156, 0.725, 0.02447, 0.7, 0.02447, 0.7, 0.006156, 0.725, 0.09549, 0.725, 0.1464, 0.7, 0.1464, 0.7, 0.09549, 0.725, 0.273, 0.725, 0.3455, 0.7, 0.3455, 0.7, 0.273, 0.725, 0.5, 0.725, 0.5782, 0.7, 0.5782, 0.7, 0.5, 0.725, 0.727, 0.725, 0.7939, 0.7, 0.7939, 0.7, 0.727, 0.725, 0.9045, 0.725, 0.9455, 0.7, 0.9455, 0.7, 0.9045, 0.725, 0.02447, 0.725, 0.0545, 0.7, 0.0545, 0.7, 0.02447, 0.725, 0.1464, 0.725, 0.2061, 0.7, 0.2061, 0.7, 0.1464, 0.725, 0.3455, 0.725, 0.4218, 0.7, 0.4218, 0.7, 0.3455, 0.725, 0.5782, 0.725, 0.6545, 0.7, 0.6545, 0.7, 0.5782, 0.725, 0.7939, 0.725, 0.8536, 0.7, 0.8536, 0.7, 0.7939, 0.725, 0.9455, 0.725, 0.9755, 0.7, 0.9755, 0.7, 0.9455, 0.725, 0.0545, 0.725, 0.09549, 0.7, 0.09549, 0.7, 0.0545, 0.725, 0.2061, 0.725, 0.273, 0.7, 0.273, 0.7, 0.2061, 0.725, 0.4218, 0.725, 0.5, 0.7, 0.5, 0.7, 0.4218, 0.725, 0.6545, 0.725, 0.727, 0.7, 0.727, 0.7, 0.6545, 0.7, 0.006156, 0.7, 0.02447, 0.675, 0.02447, 0.675, 0.006156, 0.7, 0.09549, 0.7, 0.1464, 0.675, 0.1464, 0.675, 0.09549, 0.7, 0.273, 0.7, 0.3455, 0.675, 0.3455, 0.675, 0.273, 0.7, 0.5, 0.7, 0.5782, 0.675, 0.5782, 0.675, 0.5, 0.7, 0.727, 0.7, 0.7939, 0.675, 0.7939, 0.675, 0.727, 0.7, 0.9045, 0.7, 0.9455, 0.675, 0.9455, 0.675, 0.9045, 0.7, 0.02447, 0.7, 0.0545, 0.675, 0.0545, 0.675, 0.02447, 0.7, 0.1464, 0.7, 0.2061, 0.675, 0.2061, 0.675, 0.1464, 0.7, 0.3455, 0.7, 0.4218, 0.675, 0.4218, 0.675, 0.3455, 0.7, 0.5782, 0.7, 0.6545, 0.675, 0.6545, 0.675, 0.5782, 0.7, 0.7939, 0.7, 0.8536, 0.675, 0.8536, 0.675, 0.7939, 0.7, 0.9455, 0.7, 0.9755, 0.675, 0.9755, 0.675, 0.9455, 0.7, 0.0545, 0.7, 0.09549, 0.675, 0.09549, 0.675, 0.0545, 0.7, 0.2061, 0.7, 0.273, 0.675, 0.273, 0.675, 0.2061, 0.7, 0.4218, 0.7, 0.5, 0.675, 0.5, 0.675, 0.4218, 0.7, 0.6545, 0.7, 0.727, 0.675, 0.727, 0.675, 0.6545, 0.7, 0.8536, 0.7, 0.9045, 0.675, 0.9045, 0.675, 0.8536, 0.7, 0.9755, 0.7, 0.9938, 0.675, 0.9938, 0.675, 0.9755, 0.675, 0.006156, 0.675, 0.02447, 0.65, 0.02447, 0.65, 0.006156, 0.675, 0.09549, 0.675, 0.1464, 0.65, 0.1464, 0.65, 0.09549, 0.675, 0.273, 0.675, 0.3455, 0.65, 0.3455, 0.65, 0.273, 0.675, 0.5, 0.675, 0.5782, 0.65, 0.5782, 0.65, 0.5, 0.675, 0.727, 0.675, 0.7939, 0.65, 0.7939, 0.65, 0.727, 0.675, 0.9045, 0.675, 0.9455, 0.65, 0.9455, 0.65, 0.9045, 0.675, 0.02447, 0.675, 0.0545, 0.65, 0.0545, 0.65, 0.02447, 0.675, 0.1464, 0.675, 0.2061, 0.65, 0.2061, 0.65, 0.1464, 0.675, 0.3455, 0.675, 0.4218, 0.65, 0.4218, 0.65, 0.3455, 0.675, 0.5782, 0.675, 0.6545, 0.65, 0.6545, 0.65, 0.5782, 0.675, 0.7939, 0.675, 0.8536, 0.65, 0.8536, 0.65, 0.7939, 0.675, 0.9455, 0.675, 0.9755, 0.65, 0.9755, 0.65, 0.9455, 0.675, 0.0545, 0.675, 0.09549, 0.65, 0.09549, 0.65, 0.0545, 0.675, 0.2061, 0.675, 0.273, 0.65, 0.273, 0.65, 0.2061, 0.675, 0.4218, 0.675, 0.5, 0.65, 0.5, 0.65, 0.4218, 0.675, 0.6545, 0.675, 0.727, 0.65, 0.727, 0.65, 0.6545, 0.675, 0.8536, 0.675, 0.9045, 0.65, 0.9045, 0.65, 0.8536, 0.675, 0.9755, 0.675, 0.9938, 0.65, 0.9938, 0.65, 0.9755, 0.65, 0.09549, 0.65, 0.1464, 0.625, 0.1464, 0.625, 0.09549, 0.65, 0.273, 0.65, 0.3455, 0.625, 0.3455, 0.625, 0.273, 0.65, 0.5, 0.65, 0.5782, 0.625, 0.5782, 0.625, 0.5, 0.65, 0.727, 0.65, 0.7939, 0.625, 0.7939, 0.625, 0.727, 0.65, 0.9045, 0.65, 0.9455, 0.625, 0.9455, 0.625, 0.9045, 0.65, 0.02447, 0.65, 0.0545, 0.625, 0.0545, 0.625, 0.02447, 0.65, 0.1464, 0.65, 0.2061, 0.625, 0.2061, 0.625, 0.1464, 0.65, 0.3455, 0.65, 0.4218, 0.625, 0.4218, 0.625, 0.3455, 0.65, 0.5782, 0.65, 0.6545, 0.625, 0.6545, 0.625, 0.5782, 0.65, 0.7939, 0.65, 0.8536, 0.625, 0.8536, 0.625, 0.7939, 0.65, 0.9455, 0.65, 0.9755, 0.625, 0.9755, 0.625, 0.9455, 0.65, 0.0545, 0.65, 0.09549, 0.625, 0.09549, 0.625, 0.0545, 0.65, 0.2061, 0.65, 0.273, 0.625, 0.273, 0.625, 0.2061, 0.65, 0.4218, 0.65, 0.5, 0.625, 0.5, 0.625, 0.4218, 0.65, 0.6545, 0.65, 0.727, 0.625, 0.727, 0.625, 0.6545, 0.65, 0.8536, 0.65, 0.9045, 0.625, 0.9045, 0.625, 0.8536, 0.65, 0.9755, 0.65, 0.9938, 0.625, 0.9938, 0.625, 0.9755, 0.65, 0.006156, 0.65, 0.02447, 0.625, 0.02447, 0.625, 0.006156, 0.625, 0.727, 0.625, 0.7939, 0.6, 0.7939, 0.6, 0.727, 0.625, 0.9045, 0.625, 0.9455, 0.6, 0.9455, 0.6, 0.9045, 0.625, 0.02447, 0.625, 0.0545, 0.6, 0.0545, 0.6, 0.02447, 0.625, 0.1464, 0.625, 0.2061, 0.6, 0.2061, 0.6, 0.1464, 0.625, 0.3455, 0.625, 0.4218, 0.6, 0.4218, 0.6, 0.3455, 0.625, 0.5782, 0.625, 0.6545, 0.6, 0.6545, 0.6, 0.5782, 0.625, 0.7939, 0.625, 0.8536, 0.6, 0.8536, 0.6, 0.7939, 0.625, 0.9455, 0.625, 0.9755, 0.6, 0.9755, 0.6, 0.9455, 0.625, 0.0545, 0.625, 0.09549, 0.6, 0.09549, 0.6, 0.0545, 0.625, 0.2061, 0.625, 0.273, 0.6, 0.273, 0.6, 0.2061, 0.625, 0.4218, 0.625, 0.5, 0.6, 0.5, 0.6, 0.4218, 0.625, 0.6545, 0.625, 0.727, 0.6, 0.727, 0.6, 0.6545, 0.625, 0.8536, 0.625, 0.9045, 0.6, 0.9045, 0.6, 0.8536, 0.625, 0.9755, 0.625, 0.9938, 0.6, 0.9938, 0.6, 0.9755, 0.625, 0.006156, 0.625, 0.02447, 0.6, 0.02447, 0.6, 0.006156, 0.625, 0.09549, 0.625, 0.1464, 0.6, 0.1464, 0.6, 0.09549, 0.625, 0.273, 0.625, 0.3455, 0.6, 0.3455, 0.6, 0.273, 0.625, 0.5, 0.625, 0.5782, 0.6, 0.5782, 0.6, 0.5, 0.6, 0.0545, 0.6, 0.09549, 0.575, 0.09549, 0.575, 0.0545, 0.6, 0.2061, 0.6, 0.273, 0.575, 0.273, 0.575, 0.2061, 0.6, 0.4218, 0.6, 0.5, 0.575, 0.5, 0.575, 0.4218, 0.6, 0.6545, 0.6, 0.727, 0.575, 0.727, 0.575, 0.6545, 0.6, 0.8536, 0.6, 0.9045, 0.575, 0.9045, 0.575, 0.8536, 0.6, 0.9755, 0.6, 0.9938, 0.575, 0.9938, 0.575, 0.9755, 0.6, 0.006156, 0.6, 0.02447, 0.575, 0.02447, 0.575, 0.006156, 0.6, 0.09549, 0.6, 0.1464, 0.575, 0.1464, 0.575, 0.09549, 0.6, 0.273, 0.6, 0.3455, 0.575, 0.3455, 0.575, 0.273, 0.6, 0.5, 0.6, 0.5782, 0.575, 0.5782, 0.575, 0.5, 0.6, 0.727, 0.6, 0.7939, 0.575, 0.7939, 0.575, 0.727, 0.6, 0.9045, 0.6, 0.9455, 0.575, 0.9455, 0.575, 0.9045, 0.6, 0.02447, 0.6, 0.0545, 0.575, 0.0545, 0.575, 0.02447, 0.6, 0.1464, 0.6, 0.2061, 0.575, 0.2061, 0.575, 0.1464, 0.6, 0.3455, 0.6, 0.4218, 0.575, 0.4218, 0.575, 0.3455, 0.6, 0.5782, 0.6, 0.6545, 0.575, 0.6545, 0.575, 0.5782, 0.6, 0.7939, 0.6, 0.8536, 0.575, 0.8536, 0.575, 0.7939, 0.6, 0.9455, 0.6, 0.9755, 0.575, 0.9755, 0.575, 0.9455, 0.575, 0.0545, 0.575, 0.09549, 0.55, 0.09549, 0.55, 0.0545, 0.575, 0.2061, 0.575, 0.273, 0.55, 0.273, 0.55, 0.2061, 0.575, 0.4218, 0.575, 0.5, 0.55, 0.5, 0.55, 0.4218, 0.575, 0.6545, 0.575, 0.727, 0.55, 0.727, 0.55, 0.6545, 0.575, 0.8536, 0.575, 0.9045, 0.55, 0.9045, 0.55, 0.8536, 0.575, 0.9755, 0.575, 0.9938, 0.55, 0.9938, 0.55, 0.9755, 0.575, 0.006156, 0.575, 0.02447, 0.55, 0.02447, 0.55, 0.006156, 0.575, 0.09549, 0.575, 0.1464, 0.55, 0.1464, 0.55, 0.09549, 0.575, 0.273, 0.575, 0.3455, 0.55, 0.3455, 0.55, 0.273, 0.575, 0.5, 0.575, 0.5782, 0.55, 0.5782, 0.55, 0.5, 0.575, 0.727, 0.575, 0.7939, 0.55, 0.7939, 0.55, 0.727, 0.575, 0.9045, 0.575, 0.9455, 0.55, 0.9455, 0.55, 0.9045, 0.575, 0.02447, 0.575, 0.0545, 0.55, 0.0545, 0.55, 0.02447, 0.575, 0.1464, 0.575, 0.2061, 0.55, 0.2061, 0.55, 0.1464, 0.575, 0.3455, 0.575, 0.4218, 0.55, 0.4218, 0.55, 0.3455, 0.575, 0.5782, 0.575, 0.6545, 0.55, 0.6545, 0.55, 0.5782, 0.575, 0.7939, 0.575, 0.8536, 0.55, 0.8536, 0.55, 0.7939, 0.575, 0.9455, 0.575, 0.9755, 0.55, 0.9755, 0.55, 0.9455, 0.55, 0.0545, 0.55, 0.09549, 0.525, 0.09549, 0.525, 0.0545, 0.55, 0.2061, 0.55, 0.273, 0.525, 0.273, 0.525, 0.2061, 0.55, 0.4218, 0.55, 0.5, 0.525, 0.5, 0.525, 0.4218, 0.55, 0.6545, 0.55, 0.727, 0.525, 0.727, 0.525, 0.6545, 0.55, 0.8536, 0.55, 0.9045, 0.525, 0.9045, 0.525, 0.8536, 0.55, 0.9755, 0.55, 0.9938, 0.525, 0.9938, 0.525, 0.9755, 0.55, 0.006156, 0.55, 0.02447, 0.525, 0.02447, 0.525, 0.006156, 0.55, 0.09549, 0.55, 0.1464, 0.525, 0.1464, 0.525, 0.09549, 0.55, 0.273, 0.55, 0.3455, 0.525, 0.3455, 0.525, 0.273, 0.55, 0.5, 0.55, 0.5782, 0.525, 0.5782, 0.525, 0.5, 0.55, 0.727, 0.55, 0.7939, 0.525, 0.7939, 0.525, 0.727, 0.55, 0.9045, 0.55, 0.9455, 0.525, 0.9455, 0.525, 0.9045, 0.55, 0.02447, 0.55, 0.0545, 0.525, 0.0545, 0.525, 0.02447, 0.55, 0.1464, 0.55, 0.2061, 0.525, 0.2061, 0.525, 0.1464, 0.55, 0.3455, 0.55, 0.4218, 0.525, 0.4218, 0.525, 0.3455, 0.55, 0.5782, 0.55, 0.6545, 0.525, 0.6545, 0.525, 0.5782, 0.55, 0.7939, 0.55, 0.8536, 0.525, 0.8536, 0.525, 0.7939, 0.55, 0.9455, 0.55, 0.9755, 0.525, 0.9755, 0.525, 0.9455, 0.525, 0.4218, 0.525, 0.5, 0.5, 0.5, 0.5, 0.4218, 0.525, 0.6545, 0.525, 0.727, 0.5, 0.727, 0.5, 0.6545, 0.525, 0.8536, 0.525, 0.9045, 0.5, 0.9045, 0.5, 0.8536, 0.525, 0.9755, 0.525, 0.9938, 0.5, 0.9938, 0.5, 0.9755, 0.525, 0.006156, 0.525, 0.02447, 0.5, 0.02447, 0.5, 0.006156, 0.525, 0.09549, 0.525, 0.1464, 0.5, 0.1464, 0.5, 0.09549, 0.525, 0.273, 0.525, 0.3455, 0.5, 0.3455, 0.5, 0.273, 0.525, 0.5, 0.525, 0.5782, 0.5, 0.5782, 0.5, 0.5, 0.525, 0.727, 0.525, 0.7939, 0.5, 0.7939, 0.5, 0.727, 0.525, 0.9045, 0.525, 0.9455, 0.5, 0.9455, 0.5, 0.9045, 0.525, 0.02447, 0.525, 0.0545, 0.5, 0.0545, 0.5, 0.02447, 0.525, 0.1464, 0.525, 0.2061, 0.5, 0.2061, 0.5, 0.1464, 0.525, 0.3455, 0.525, 0.4218, 0.5, 0.4218, 0.5, 0.3455, 0.525, 0.5782, 0.525, 0.6545, 0.5, 0.6545, 0.5, 0.5782, 0.525, 0.7939, 0.525, 0.8536, 0.5, 0.8536, 0.5, 0.7939, 0.525, 0.9455, 0.525, 0.9755, 0.5, 0.9755, 0.5, 0.9455, 0.525, 0.0545, 0.525, 0.09549, 0.5, 0.09549, 0.5, 0.0545, 0.525, 0.2061, 0.525, 0.273, 0.5, 0.273, 0.5, 0.2061, 0.5, 0.8536, 0.5, 0.9045, 0.475, 0.9045, 0.475, 0.8536, 0.5, 0.9755, 0.5, 0.9938, 0.475, 0.9938, 0.475, 0.9755, 0.5, 0.006156, 0.5, 0.02447, 0.475, 0.02447, 0.475, 0.006156, 0.5, 0.09549, 0.5, 0.1464, 0.475, 0.1464, 0.475, 0.09549, 0.5, 0.273, 0.5, 0.3455, 0.475, 0.3455, 0.475, 0.273, 0.5, 0.5, 0.5, 0.5782, 0.475, 0.5782, 0.475, 0.5, 0.5, 0.727, 0.5, 0.7939, 0.475, 0.7939, 0.475, 0.727, 0.5, 0.9045, 0.5, 0.9455, 0.475, 0.9455, 0.475, 0.9045, 0.5, 0.02447, 0.5, 0.0545, 0.475, 0.0545, 0.475, 0.02447, 0.5, 0.1464, 0.5, 0.2061, 0.475, 0.2061, 0.475, 0.1464, 0.5, 0.3455, 0.5, 0.4218, 0.475, 0.4218, 0.475, 0.3455, 0.5, 0.5782, 0.5, 0.6545, 0.475, 0.6545, 0.475, 0.5782, 0.5, 0.7939, 0.5, 0.8536, 0.475, 0.8536, 0.475, 0.7939, 0.5, 0.9455, 0.5, 0.9755, 0.475, 0.9755, 0.475, 0.9455, 0.5, 0.0545, 0.5, 0.09549, 0.475, 0.09549, 0.475, 0.0545, 0.5, 0.2061, 0.5, 0.273, 0.475, 0.273, 0.475, 0.2061, 0.5, 0.4218, 0.5, 0.5, 0.475, 0.5, 0.475, 0.4218, 0.5, 0.6545, 0.5, 0.727, 0.475, 0.727, 0.475, 0.6545, 0.475, 0.006156, 0.475, 0.02447, 0.45, 0.02447, 0.45, 0.006156, 0.475, 0.09549, 0.475, 0.1464, 0.45, 0.1464, 0.45, 0.09549, 0.475, 0.273, 0.475, 0.3455, 0.45, 0.3455, 0.45, 0.273, 0.475, 0.5, 0.475, 0.5782, 0.45, 0.5782, 0.45, 0.5, 0.475, 0.727, 0.475, 0.7939, 0.45, 0.7939, 0.45, 0.727, 0.475, 0.9045, 0.475, 0.9455, 0.45, 0.9455, 0.45, 0.9045, 0.475, 0.02447, 0.475, 0.0545, 0.45, 0.0545, 0.45, 0.02447, 0.475, 0.1464, 0.475, 0.2061, 0.45, 0.2061, 0.45, 0.1464, 0.475, 0.3455, 0.475, 0.4218, 0.45, 0.4218, 0.45, 0.3455, 0.475, 0.5782, 0.475, 0.6545, 0.45, 0.6545, 0.45, 0.5782, 0.475, 0.7939, 0.475, 0.8536, 0.45, 0.8536, 0.45, 0.7939, 0.475, 0.9455, 0.475, 0.9755, 0.45, 0.9755, 0.45, 0.9455, 0.475, 0.0545, 0.475, 0.09549, 0.45, 0.09549, 0.45, 0.0545, 0.475, 0.2061, 0.475, 0.273, 0.45, 0.273, 0.45, 0.2061, 0.475, 0.4218, 0.475, 0.5, 0.45, 0.5, 0.45, 0.4218, 0.475, 0.6545, 0.475, 0.727, 0.45, 0.727, 0.45, 0.6545, 0.475, 0.8536, 0.475, 0.9045, 0.45, 0.9045, 0.45, 0.8536, 0.475, 0.9755, 0.475, 0.9938, 0.45, 0.9938, 0.45, 0.9755, 0.45, 0.006156, 0.45, 0.02447, 0.425, 0.02447, 0.425, 0.006156, 0.45, 0.09549, 0.45, 0.1464, 0.425, 0.1464, 0.425, 0.09549, 0.45, 0.273, 0.45, 0.3455, 0.425, 0.3455, 0.425, 0.273, 0.45, 0.5, 0.45, 0.5782, 0.425, 0.5782, 0.425, 0.5, 0.45, 0.727, 0.45, 0.7939, 0.425, 0.7939, 0.425, 0.727, 0.45, 0.9045, 0.45, 0.9455, 0.425, 0.9455, 0.425, 0.9045, 0.45, 0.02447, 0.45, 0.0545, 0.425, 0.0545, 0.425, 0.02447, 0.45, 0.1464, 0.45, 0.2061, 0.425, 0.2061, 0.425, 0.1464, 0.45, 0.3455, 0.45, 0.4218, 0.425, 0.4218, 0.425, 0.3455, 0.45, 0.5782, 0.45, 0.6545, 0.425, 0.6545, 0.425, 0.5782, 0.45, 0.7939, 0.45, 0.8536, 0.425, 0.8536, 0.425, 0.7939, 0.45, 0.9455, 0.45, 0.9755, 0.425, 0.9755, 0.425, 0.9455, 0.45, 0.0545, 0.45, 0.09549, 0.425, 0.09549, 0.425, 0.0545, 0.45, 0.2061, 0.45, 0.273, 0.425, 0.273, 0.425, 0.2061, 0.45, 0.4218, 0.45, 0.5, 0.425, 0.5, 0.425, 0.4218, 0.45, 0.6545, 0.45, 0.727, 0.425, 0.727, 0.425, 0.6545, 0.45, 0.8536, 0.45, 0.9045, 0.425, 0.9045, 0.425, 0.8536, 0.45, 0.9755, 0.45, 0.9938, 0.425, 0.9938, 0.425, 0.9755, 0.425, 0.09549, 0.425, 0.1464, 0.4, 0.1464, 0.4, 0.09549, 0.425, 0.273, 0.425, 0.3455, 0.4, 0.3455, 0.4, 0.273, 0.425, 0.5, 0.425, 0.5782, 0.4, 0.5782, 0.4, 0.5, 0.425, 0.727, 0.425, 0.7939, 0.4, 0.7939, 0.4, 0.727, 0.425, 0.9045, 0.425, 0.9455, 0.4, 0.9455, 0.4, 0.9045, 0.425, 0.02447, 0.425, 0.0545, 0.4, 0.0545, 0.4, 0.02447, 0.425, 0.1464, 0.425, 0.2061, 0.4, 0.2061, 0.4, 0.1464, 0.425, 0.3455, 0.425, 0.4218, 0.4, 0.4218, 0.4, 0.3455, 0.425, 0.5782, 0.425, 0.6545, 0.4, 0.6545, 0.4, 0.5782, 0.425, 0.7939, 0.425, 0.8536, 0.4, 0.8536, 0.4, 0.7939, 0.425, 0.9455, 0.425, 0.9755, 0.4, 0.9755, 0.4, 0.9455, 0.425, 0.0545, 0.425, 0.09549, 0.4, 0.09549, 0.4, 0.0545, 0.425, 0.2061, 0.425, 0.273, 0.4, 0.273, 0.4, 0.2061, 0.425, 0.4218, 0.425, 0.5, 0.4, 0.5, 0.4, 0.4218, 0.425, 0.6545, 0.425, 0.727, 0.4, 0.727, 0.4, 0.6545, 0.425, 0.8536, 0.425, 0.9045, 0.4, 0.9045, 0.4, 0.8536, 0.425, 0.9755, 0.425, 0.9938, 0.4, 0.9938, 0.4, 0.9755, 0.425, 0.006156, 0.425, 0.02447, 0.4, 0.02447, 0.4, 0.006156, 0.4, 0.727, 0.4, 0.7939, 0.375, 0.7939, 0.375, 0.727, 0.4, 0.9045, 0.4, 0.9455, 0.375, 0.9455, 0.375, 0.9045, 0.4, 0.02447, 0.4, 0.0545, 0.375, 0.0545, 0.375, 0.02447, 0.4, 0.1464, 0.4, 0.2061, 0.375, 0.2061, 0.375, 0.1464, 0.4, 0.3455, 0.4, 0.4218, 0.375, 0.4218, 0.375, 0.3455, 0.4, 0.5782, 0.4, 0.6545, 0.375, 0.6545, 0.375, 0.5782, 0.4, 0.7939, 0.4, 0.8536, 0.375, 0.8536, 0.375, 0.7939, 0.4, 0.9455, 0.4, 0.9755, 0.375, 0.9755, 0.375, 0.9455, 0.4, 0.0545, 0.4, 0.09549, 0.375, 0.09549, 0.375, 0.0545, 0.4, 0.2061, 0.4, 0.273, 0.375, 0.273, 0.375, 0.2061, 0.4, 0.4218, 0.4, 0.5, 0.375, 0.5, 0.375, 0.4218, 0.4, 0.6545, 0.4, 0.727, 0.375, 0.727, 0.375, 0.6545, 0.4, 0.8536, 0.4, 0.9045, 0.375, 0.9045, 0.375, 0.8536, 0.4, 0.9755, 0.4, 0.9938, 0.375, 0.9938, 0.375, 0.9755, 0.4, 0.006156, 0.4, 0.02447, 0.375, 0.02447, 0.375, 0.006156, 0.4, 0.09549, 0.4, 0.1464, 0.375, 0.1464, 0.375, 0.09549, 0.4, 0.273, 0.4, 0.3455, 0.375, 0.3455, 0.375, 0.273, 0.4, 0.5, 0.4, 0.5782, 0.375, 0.5782, 0.375, 0.5, 0.375, 0.02447, 0.375, 0.0545, 0.35, 0.0545, 0.35, 0.02447, 0.375, 0.1464, 0.375, 0.2061, 0.35, 0.2061, 0.35, 0.1464, 0.375, 0.3455, 0.375, 0.4218, 0.35, 0.4218, 0.35, 0.3455, 0.375, 0.5782, 0.375, 0.6545, 0.35, 0.6545, 0.35, 0.5782, 0.375, 0.7939, 0.375, 0.8536, 0.35, 0.8536, 0.35, 0.7939, 0.375, 0.9455, 0.375, 0.9755, 0.35, 0.9755, 0.35, 0.9455, 0.375, 0.0545, 0.375, 0.09549, 0.35, 0.09549, 0.35, 0.0545, 0.375, 0.2061, 0.375, 0.273, 0.35, 0.273, 0.35, 0.2061, 0.375, 0.4218, 0.375, 0.5, 0.35, 0.5, 0.35, 0.4218, 0.375, 0.6545, 0.375, 0.727, 0.35, 0.727, 0.35, 0.6545, 0.375, 0.8536, 0.375, 0.9045, 0.35, 0.9045, 0.35, 0.8536, 0.375, 0.9755, 0.375, 0.9938, 0.35, 0.9938, 0.35, 0.9755, 0.375, 0.006156, 0.375, 0.02447, 0.35, 0.02447, 0.35, 0.006156, 0.375, 0.09549, 0.375, 0.1464, 0.35, 0.1464, 0.35, 0.09549, 0.375, 0.273, 0.375, 0.3455, 0.35, 0.3455, 0.35, 0.273, 0.375, 0.5, 0.375, 0.5782, 0.35, 0.5782, 0.35, 0.5, 0.375, 0.727, 0.375, 0.7939, 0.35, 0.7939, 0.35, 0.727, 0.375, 0.9045, 0.375, 0.9455, 0.35, 0.9455, 0.35, 0.9045, 0.35, 0.02447, 0.35, 0.0545, 0.325, 0.0545, 0.325, 0.02447, 0.35, 0.1464, 0.35, 0.2061, 0.325, 0.2061, 0.325, 0.1464, 0.35, 0.3455, 0.35, 0.4218, 0.325, 0.4218, 0.325, 0.3455, 0.35, 0.5782, 0.35, 0.6545, 0.325, 0.6545, 0.325, 0.5782, 0.35, 0.7939, 0.35, 0.8536, 0.325, 0.8536, 0.325, 0.7939, 0.35, 0.9455, 0.35, 0.9755, 0.325, 0.9755, 0.325, 0.9455, 0.35, 0.0545, 0.35, 0.09549, 0.325, 0.09549, 0.325, 0.0545, 0.35, 0.2061, 0.35, 0.273, 0.325, 0.273, 0.325, 0.2061, 0.35, 0.4218, 0.35, 0.5, 0.325, 0.5, 0.325, 0.4218, 0.35, 0.6545, 0.35, 0.727, 0.325, 0.727, 0.325, 0.6545, 0.35, 0.8536, 0.35, 0.9045, 0.325, 0.9045, 0.325, 0.8536, 0.35, 0.9755, 0.35, 0.9938, 0.325, 0.9938, 0.325, 0.9755, 0.35, 0.006156, 0.35, 0.02447, 0.325, 0.02447, 0.325, 0.006156, 0.35, 0.09549, 0.35, 0.1464, 0.325, 0.1464, 0.325, 0.09549, 0.35, 0.273, 0.35, 0.3455, 0.325, 0.3455, 0.325, 0.273, 0.35, 0.5, 0.35, 0.5782, 0.325, 0.5782, 0.325, 0.5, 0.35, 0.727, 0.35, 0.7939, 0.325, 0.7939, 0.325, 0.727, 0.35, 0.9045, 0.35, 0.9455, 0.325, 0.9455, 0.325, 0.9045, 0.325, 0.02447, 0.325, 0.0545, 0.3, 0.0545, 0.3, 0.02447, 0.325, 0.1464, 0.325, 0.2061, 0.3, 0.2061, 0.3, 0.1464, 0.325, 0.3455, 0.325, 0.4218, 0.3, 0.4218, 0.3, 0.3455, 0.325, 0.5782, 0.325, 0.6545, 0.3, 0.6545, 0.3, 0.5782, 0.325, 0.7939, 0.325, 0.8536, 0.3, 0.8536, 0.3, 0.7939, 0.325, 0.9455, 0.325, 0.9755, 0.3, 0.9755, 0.3, 0.9455, 0.325, 0.0545, 0.325, 0.09549, 0.3, 0.09549, 0.3, 0.0545, 0.325, 0.2061, 0.325, 0.273, 0.3, 0.273, 0.3, 0.2061, 0.325, 0.4218, 0.325, 0.5, 0.3, 0.5, 0.3, 0.4218, 0.325, 0.6545, 0.325, 0.727, 0.3, 0.727, 0.3, 0.6545, 0.325, 0.8536, 0.325, 0.9045, 0.3, 0.9045, 0.3, 0.8536, 0.325, 0.9755, 0.325, 0.9938, 0.3, 0.9938, 0.3, 0.9755, 0.325, 0.006156, 0.325, 0.02447, 0.3, 0.02447, 0.3, 0.006156, 0.325, 0.09549, 0.325, 0.1464, 0.3, 0.1464, 0.3, 0.09549, 0.325, 0.273, 0.325, 0.3455, 0.3, 0.3455, 0.3, 0.273, 0.325, 0.5, 0.325, 0.5782, 0.3, 0.5782, 0.3, 0.5, 0.325, 0.727, 0.325, 0.7939, 0.3, 0.7939, 0.3, 0.727, 0.325, 0.9045, 0.325, 0.9455, 0.3, 0.9455, 0.3, 0.9045, 0.3, 0.3455, 0.3, 0.4218, 0.275, 0.4218, 0.275, 0.3455, 0.3, 0.5782, 0.3, 0.6545, 0.275, 0.6545, 0.275, 0.5782, 0.3, 0.7939, 0.3, 0.8536, 0.275, 0.8536, 0.275, 0.7939, 0.3, 0.9455, 0.3, 0.9755, 0.275, 0.9755, 0.275, 0.9455, 0.3, 0.0545, 0.3, 0.09549, 0.275, 0.09549, 0.275, 0.0545, 0.3, 0.2061, 0.3, 0.273, 0.275, 0.273, 0.275, 0.2061, 0.3, 0.4218, 0.3, 0.5, 0.275, 0.5, 0.275, 0.4218, 0.3, 0.6545, 0.3, 0.727, 0.275, 0.727, 0.275, 0.6545, 0.3, 0.8536, 0.3, 0.9045, 0.275, 0.9045, 0.275, 0.8536, 0.3, 0.9755, 0.3, 0.9938, 0.275, 0.9938, 0.275, 0.9755, 0.3, 0.006156, 0.3, 0.02447, 0.275, 0.02447, 0.275, 0.006156, 0.3, 0.09549, 0.3, 0.1464, 0.275, 0.1464, 0.275, 0.09549, 0.3, 0.273, 0.3, 0.3455, 0.275, 0.3455, 0.275, 0.273, 0.3, 0.5, 0.3, 0.5782, 0.275, 0.5782, 0.275, 0.5, 0.3, 0.727, 0.3, 0.7939, 0.275, 0.7939, 0.275, 0.727, 0.3, 0.9045, 0.3, 0.9455, 0.275, 0.9455, 0.275, 0.9045, 0.3, 0.02447, 0.3, 0.0545, 0.275, 0.0545, 0.275, 0.02447, 0.3, 0.1464, 0.3, 0.2061, 0.275, 0.2061, 0.275, 0.1464, 0.275, 0.9455, 0.275, 0.9755, 0.25, 0.9755, 0.25, 0.9455, 0.275, 0.0545, 0.275, 0.09549, 0.25, 0.09549, 0.25, 0.0545, 0.275, 0.2061, 0.275, 0.273, 0.25, 0.273, 0.25, 0.2061, 0.275, 0.4218, 0.275, 0.5, 0.25, 0.5, 0.25, 0.4218, 0.275, 0.6545, 0.275, 0.727, 0.25, 0.727, 0.25, 0.6545, 0.275, 0.8536, 0.275, 0.9045, 0.25, 0.9045, 0.25, 0.8536, 0.275, 0.9755, 0.275, 0.9938, 0.25, 0.9938, 0.25, 0.9755, 0.275, 0.006156, 0.275, 0.02447, 0.25, 0.02447, 0.25, 0.006156, 0.275, 0.09549, 0.275, 0.1464, 0.25, 0.1464, 0.25, 0.09549, 0.275, 0.273, 0.275, 0.3455, 0.25, 0.3455, 0.25, 0.273, 0.275, 0.5, 0.275, 0.5782, 0.25, 0.5782, 0.25, 0.5, 0.275, 0.727, 0.275, 0.7939, 0.25, 0.7939, 0.25, 0.727, 0.275, 0.9045, 0.275, 0.9455, 0.25, 0.9455, 0.25, 0.9045, 0.275, 0.02447, 0.275, 0.0545, 0.25, 0.0545, 0.25, 0.02447, 0.275, 0.1464, 0.275, 0.2061, 0.25, 0.2061, 0.25, 0.1464, 0.275, 0.3455, 0.275, 0.4218, 0.25, 0.4218, 0.25, 0.3455, 0.275, 0.5782, 0.275, 0.6545, 0.25, 0.6545, 0.25, 0.5782, 0.275, 0.7939, 0.275, 0.8536, 0.25, 0.8536, 0.25, 0.7939, 0.25, 0.7939, 0.25, 0.8536, 0.225, 0.8536, 0.225, 0.7939, 0.25, 0.9455, 0.25, 0.9755, 0.225, 0.9755, 0.225, 0.9455, 0.7299, -5.96e-08, 0.25, 0.006156, 1.225, 0.006156, 0.25, 0.0545, 0.25, 0.09549, 0.225, 0.09549, 0.225, 0.0545, 0.25, 0.2061, 0.25, 0.273, 0.225, 0.273, 0.225, 0.2061, 0.25, 0.4218, 0.25, 0.5, 0.225, 0.5, 0.225, 0.4218, 0.25, 0.6545, 0.25, 0.727, 0.225, 0.727, 0.225, 0.6545, 0.25, 0.8536, 0.25, 0.9045, 0.225, 0.9045, 0.225, 0.8536, 0.25, 0.9755, 0.25, 0.9938, 0.225, 0.9938, 0.225, 0.9755, 0.25, 0.006156, 0.25, 0.02447, 0.225, 0.02447, 0.225, 0.006156, 0.25, 0.09549, 0.25, 0.1464, 0.225, 0.1464, 0.225, 0.09549, 0.25, 0.273, 0.25, 0.3455, 0.225, 0.3455, 0.225, 0.273, 0.25, 0.5, 0.25, 0.5782, 0.225, 0.5782, 0.225, 0.5, 0.25, 0.727, 0.25, 0.7939, 0.225, 0.7939, 0.225, 0.727, 0.25, 0.9045, 0.25, 0.9455, 0.225, 0.9455, 0.225, 0.9045, 0.25, 0.9938, 0.5946, 1.0, 0.225, 0.9938, 0.25, 0.02447, 0.25, 0.0545, 0.225, 0.0545, 0.225, 0.02447, 0.25, 0.1464, 0.25, 0.2061, 0.225, 0.2061, 0.225, 0.1464, 0.25, 0.3455, 0.25, 0.4218, 0.225, 0.4218, 0.225, 0.3455, 0.25, 0.5782, 0.25, 0.6545, 0.225, 0.6545, 0.225, 0.5782, 0.7299, -5.96e-08, 1.225, 0.006156, 1.2, 0.006156, 0.225, 0.9938, 0.5946, 1.0, 0.2, 0.9938, 0.7299, -5.96e-08, 1.2, 0.006156, 1.175, 0.006156, 0.2, 0.9938, 0.5946, 1.0, 0.175, 0.9938, 0.7299, -5.96e-08, 1.175, 0.006156, 1.15, 0.006156, 0.175, 0.9938, 0.5946, 1.0, 0.15, 0.9938, 0.7299, -5.96e-08, 1.15, 0.006156, 1.125, 0.006156, 0.15, 0.9938, 0.5946, 1.0, 0.125, 0.9938, 0.7299, -5.96e-08, 1.125, 0.006156, 1.1, 0.006156, 0.125, 0.9938, 0.5946, 1.0, 0.1, 0.9938, 0.1, 0.9938, 0.5946, 1.0, 1.075, 0.9938, 0.7299, -5.96e-08, 1.1, 0.006156, 1.075, 0.006156, 1.075, 0.9938, 0.5946, 1.0, 1.05, 0.9938, 0.7299, -5.96e-08, 1.075, 0.006156, 1.05, 0.006156, 1.05, 0.9938, 0.5946, 1.0, 1.025, 0.9938, 0.7299, -5.96e-08, 1.05, 0.006156, 1.025, 0.006156, 1.025, 0.9938, 0.5946, 1.0, 1.0, 0.9938, 0.7299, -5.96e-08, 1.025, 0.006156, 1.0, 0.006156, 1.0, 0.9938, 0.5946, 1.0, 0.975, 0.9938, 0.7299, -5.96e-08, 1.0, 0.006156, 0.975, 0.006156, 0.975, 0.9938, 0.5946, 1.0, 0.95, 0.9938, 0.7299, -5.96e-08, 0.975, 0.006156, 0.95, 0.006156, 0.95, 0.9938, 0.5946, 1.0, 0.925, 0.9938, 0.7299, -5.96e-08, 0.95, 0.006156, 0.925, 0.006156, 0.7299, -5.96e-08, 0.925, 0.006156, 0.9, 0.006156, 0.925, 0.9938, 0.5946, 1.0, 0.9, 0.9938, 0.7299, -5.96e-08, 0.9, 0.006156, 0.875, 0.006156, 0.9, 0.9938, 0.5946, 1.0, 0.875, 0.9938, 0.7299, -5.96e-08, 0.875, 0.006156, 0.85, 0.006156, 0.875, 0.9938, 0.5946, 1.0, 0.85, 0.9938, 0.7299, -5.96e-08, 0.85, 0.006156, 0.825, 0.006156, 0.85, 0.9938, 0.5946, 1.0, 0.825, 0.9938, 0.7299, -5.96e-08, 0.825, 0.006156, 0.8, 0.006156, 0.825, 0.9938, 0.5946, 1.0, 0.8, 0.9938, 0.7299, -5.96e-08, 0.8, 0.006156, 0.775, 0.006156, 0.8, 0.9938, 0.5946, 1.0, 0.775, 0.9938, 0.7299, -5.96e-08, 0.775, 0.006156, 0.75, 0.006156, 0.775, 0.9938, 0.5946, 1.0, 0.75, 0.9938, 0.75, 0.9938, 0.5946, 1.0, 0.725, 0.9938, 0.7299, -5.96e-08, 0.75, 0.006156, 0.725, 0.006156, 0.725, 0.9938, 0.5946, 1.0, 0.7, 0.9938, 0.7299, -5.96e-08, 0.725, 0.006156, 0.7, 0.006156, 0.7, 0.9938, 0.5946, 1.0, 0.675, 0.9938, 0.7299, -5.96e-08, 0.7, 0.006156, 0.675, 0.006156, 0.675, 0.9938, 0.5946, 1.0, 0.65, 0.9938, 0.7299, -5.96e-08, 0.675, 0.006156, 0.65, 0.006156, 0.65, 0.9938, 0.5946, 1.0, 0.625, 0.9938, 0.7299, -5.96e-08, 0.65, 0.006156, 0.625, 0.006156, 0.625, 0.9938, 0.5946, 1.0, 0.6, 0.9938, 0.7299, -5.96e-08, 0.625, 0.006156, 0.6, 0.006156, 0.7299, -5.96e-08, 0.6, 0.006156, 0.575, 0.006156, 0.6, 0.9938, 0.5946, 1.0, 0.575, 0.9938, 0.7299, -5.96e-08, 0.575, 0.006156, 0.55, 0.006156, 0.575, 0.9938, 0.5946, 1.0, 0.55, 0.9938, 0.7299, -5.96e-08, 0.55, 0.006156, 0.525, 0.006156, 0.55, 0.9938, 0.5946, 1.0, 0.525, 0.9938, 0.525, 0.9938, 0.5946, 1.0, 0.5, 0.9938, 0.7299, -5.96e-08, 0.525, 0.006156, 0.5, 0.006156, 0.5, 0.9938, 0.5946, 1.0, 0.475, 0.9938, 0.7299, -5.96e-08, 0.5, 0.006156, 0.475, 0.006156, 0.475, 0.9938, 0.5946, 1.0, 0.45, 0.9938, 0.7299, -5.96e-08, 0.475, 0.006156, 0.45, 0.006156, 0.45, 0.9938, 0.5946, 1.0, 0.425, 0.9938, 0.7299, -5.96e-08, 0.45, 0.006156, 0.425, 0.006156, 0.425, 0.9938, 0.5946, 1.0, 0.4, 0.9938, 0.7299, -5.96e-08, 0.425, 0.006156, 0.4, 0.006156, 0.4, 0.9938, 0.5946, 1.0, 0.375, 0.9938, 0.7299, -5.96e-08, 0.4, 0.006156, 0.375, 0.006156, 0.375, 0.9938, 0.5946, 1.0, 0.35, 0.9938, 0.7299, -5.96e-08, 0.375, 0.006156, 0.35, 0.006156, 0.7299, -5.96e-08, 0.35, 0.006156, 0.325, 0.006156, 0.35, 0.9938, 0.5946, 1.0, 0.325, 0.9938, 0.7299, -5.96e-08, 0.325, 0.006156, 0.3, 0.006156, 0.325, 0.9938, 0.5946, 1.0, 0.3, 0.9938, 0.7299, -5.96e-08, 0.3, 0.006156, 0.275, 0.006156, 0.3, 0.9938, 0.5946, 1.0, 0.275, 0.9938, 0.7299, -5.96e-08, 0.275, 0.006156, 0.25, 0.006156, 0.275, 0.9938, 0.5946, 1.0, 0.25, 0.9938])
me_ball.materials.append(mat_ball)
me_ball.use_remesh_preserve_volume = False
me_ball.use_remesh_preserve_attributes = False
me_ball.use_mirror_vertex_groups = False
me_ball.update()

# ---- objects
ob_ball = bpy.data.objects.new('ball', me_ball)
ob_lamp = bpy.data.objects.new('Lamp', light_lamp)
ob_camera = bpy.data.objects.new('Camera', cam_camera)

# ---- transforms, parenting, visibility, modifiers, constraints
ob_ball.location = (0.0, 0.0, 0.0)
ob_ball.lineart.crease_threshold = 0.0
ob_lamp.location = (4.076, 1.005, 5.904)
ob_lamp.rotation_euler = (0.6503, 0.05522, 1.866)
ob_lamp.lock_rotations_4d = False
ob_lamp.empty_display_type = 'ARROWS'
ob_lamp.color = (0.0, 0.0, 0.0, 0.0)
ob_lamp.lineart.crease_threshold = 0.0
ob_camera.location = (7.481, -6.508, 5.344)
ob_camera.rotation_euler = (1.109, 0.01082, 0.8149)
ob_camera.lock_rotations_4d = False
ob_camera.empty_display_type = 'ARROWS'
ob_camera.color = (0.0, 0.0, 0.0, 0.0)
ob_camera.display_type = 'WIRE'
ob_camera.lineart.crease_threshold = 0.0

# ---- collection membership
col_collection_1.objects.link(ob_ball)
col_collection_1.objects.link(ob_lamp)
col_collection_1.objects.link(ob_camera)

# ---- scene / render settings (as saved in the file)
scene.camera = ob_camera
scene.frame_start = 1; scene.frame_end = 250; scene.frame_set(1)
scene.render.engine = 'BLENDER_EEVEE_NEXT'
scene.render.image_settings.color_mode = 'RGB'
scene.render.image_settings.compression = 90
scene.render.resolution_percentage = 50
scene.render.dither_intensity = 0.0
scene.cycles.use_denoising = False
scene.cycles.samples = 10
scene.cycles.sampling_pattern = 'TABULATED_SOBOL'
scene.cycles.light_sampling_threshold = 0.0
scene.cycles.use_adaptive_sampling = False
scene.cycles.use_light_tree = False
scene.cycles.blur_glossy = 0.0
scene.cycles.volume_bounces = 1
scene.cycles.pixel_filter_type = 'GAUSSIAN'
scene.cycles.sample_clamp_indirect = 0.0
scene.view_settings.view_transform = 'Standard'
bpy.context.view_layer.update()
